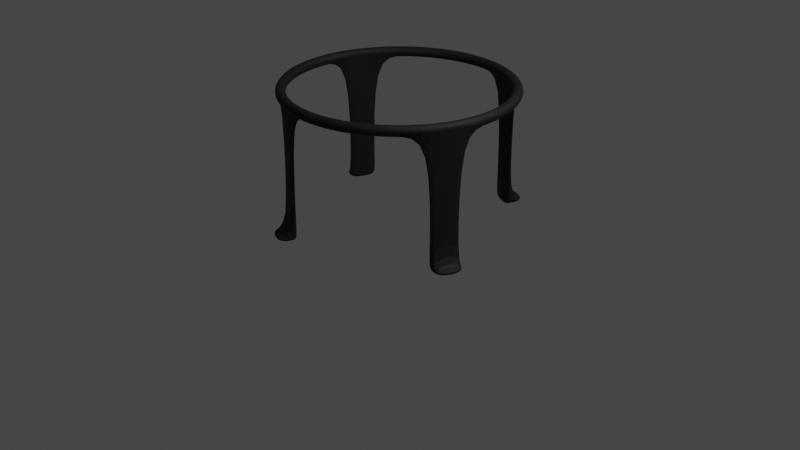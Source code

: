 # Source: CauldronstandBroom.blend  (saved by Blender 3.6.11; exported with 4.5.12 LTS)
import bpy
from mathutils import Matrix  # noqa: F401  (used for matrix-valued properties, if any)

bpy.ops.wm.read_factory_settings(use_empty=True)
scene = bpy.context.scene
scene.name = 'Scene'

# ---- collections
col_collection = bpy.data.collections.new('Collection'); scene.collection.children.link(col_collection)

# ---- materials (node trees are filled in below, after node groups)
mat_material_001 = bpy.data.materials.new('Material.001')
mat_material_001.use_transparent_shadow = False

# ---- material node trees
mat_material_001.use_nodes = True; mat_material_001.node_tree.nodes.clear()
_N = mat_material_001.node_tree.nodes; _L = mat_material_001.node_tree.links
n0 = _N.new('ShaderNodeBsdfPrincipled'); n0.name = 'Principled BSDF'; n0.location = (10, 300)
n0.distribution = 'GGX'
n0.subsurface_method = 'RANDOM_WALK_SKIN'
n0.inputs[0].default_value = (0.0, 0.0, 0.0, 1.0)
n0.inputs[2].default_value = 0.7513
n0.inputs[3].default_value = 1.45
n0.inputs[27].default_value = (0.0, 0.0, 0.0, 1.0)
n0.inputs[28].default_value = 1.0
n1 = _N.new('ShaderNodeOutputMaterial'); n1.name = 'Material Output'; n1.location = (300, 300)
_L.new(n0.outputs[0], n1.inputs[0])
n1.is_active_output = True

# ---- world
world_world = bpy.data.worlds.new('World'); scene.world = world_world
world_world.use_nodes = True; world_world.node_tree.nodes.clear()
_N = world_world.node_tree.nodes; _L = world_world.node_tree.links
n0 = _N.new('ShaderNodeOutputWorld'); n0.name = 'World Output'; n0.location = (300, 300)
n1 = _N.new('ShaderNodeBackground'); n1.name = 'Background'; n1.location = (10, 300)
n1.inputs[0].default_value = (0.05088, 0.05088, 0.05088, 1.0)
_L.new(n1.outputs[0], n0.inputs[0])
n0.is_active_output = True
world_world.color = (0.05088, 0.05088, 0.05088)
world_world.use_sun_shadow = False
world_world.sun_shadow_jitter_overblur = 0.0

# ---- cameras
cam_camera = bpy.data.cameras.new('Camera')
cam_camera.clip_end = 100.0
cam_camera.ortho_scale = 7.314

# ---- lights
light_light = bpy.data.lights.new('Light', 'POINT')
light_light.transmission_factor = 0.0
light_light.energy = 1000.0
light_light.shadow_soft_size = 0.1
light_light.shadow_maximum_resolution = 0.006
light_light.use_absolute_resolution = True

# ---- meshes
me_torus = bpy.data.meshes.new('Torus')
me_torus.from_pydata([(1.05, 0.0, 0.0), (1.035, 0.0, 0.03536), (1.0, 0.0, 0.05), (0.9646, 0.0, 0.03536), (0.95, 0.0, 6.123e-18), (0.9646, 0.0, -0.03536), (1.0, 0.0, -0.05), (1.035, 0.0, -0.03536), (1.014, 0.2718, 0.0), (1.0, 0.268, 0.03536), (0.9659, 0.2588, 0.05), (0.9318, 0.2497, 0.03536), (0.9176, 0.2459, 6.123e-18), (0.9318, 0.2497, -0.03536), (0.9659, 0.2588, -0.05), (1.0, 0.268, -0.03536), (0.9093, 0.525, 0.0), (0.8966, 0.5177, 0.03536), (0.866, 0.5, 0.05), (0.8354, 0.4823, 0.03536), (0.8227, 0.475, 6.123e-18), (0.8354, 0.4823, -0.03536), (0.866, 0.5, -0.05), (0.8966, 0.5177, -0.03536), (0.7425, 0.7425, 0.0), (0.7321, 0.7321, 0.03536), (0.7071, 0.7071, 0.05), (0.6821, 0.6821, 0.03536), (0.6718, 0.6718, 6.123e-18), (0.6821, 0.6821, -0.03536), (0.7071, 0.7071, -0.05), (0.7321, 0.7321, -0.03536), (0.525, 0.9093, 0.0), (0.5177, 0.8966, 0.03536), (0.5, 0.866, 0.05), (0.4823, 0.8354, 0.03536), (0.475, 0.8227, 6.123e-18), (0.4823, 0.8354, -0.03536), (0.5, 0.866, -0.05), (0.5177, 0.8966, -0.03536), (0.2718, 1.014, 0.0), (0.268, 1.0, 0.03536), (0.2588, 0.9659, 0.05), (0.2497, 0.9318, 0.03536), (0.2459, 0.9176, 6.123e-18), (0.2497, 0.9318, -0.03536), (0.2588, 0.9659, -0.05), (0.268, 1.0, -0.03536), (7.927e-08, 1.05, 0.0), (7.817e-08, 1.035, 0.03536), (7.55e-08, 1.0, 0.05), (7.283e-08, 0.9646, 0.03536), (7.172e-08, 0.95, 6.123e-18), (7.283e-08, 0.9646, -0.03536), (7.55e-08, 1.0, -0.05), (7.817e-08, 1.035, -0.03536), (-0.2718, 1.014, 0.0), (-0.268, 1.0, 0.03536), (-0.2588, 0.9659, 0.05), (-0.2497, 0.9318, 0.03536), (-0.2459, 0.9176, 6.123e-18), (-0.2497, 0.9318, -0.03536), (-0.2588, 0.9659, -0.05), (-0.268, 1.0, -0.03536), (-0.525, 0.9093, 0.0), (-0.5177, 0.8966, 0.03536), (-0.5, 0.866, 0.05), (-0.4823, 0.8354, 0.03536), (-0.475, 0.8227, 6.123e-18), (-0.4823, 0.8354, -0.03536), (-0.5, 0.866, -0.05), (-0.5177, 0.8966, -0.03536), (-0.7425, 0.7425, 0.0), (-0.7321, 0.7321, 0.03536), (-0.7071, 0.7071, 0.05), (-0.6821, 0.6821, 0.03536), (-0.6718, 0.6718, 6.123e-18), (-0.6821, 0.6821, -0.03536), (-0.7071, 0.7071, -0.05), (-0.7321, 0.7321, -0.03536), (-0.9093, 0.525, 0.0), (-0.8966, 0.5177, 0.03536), (-0.866, 0.5, 0.05), (-0.8354, 0.4823, 0.03536), (-0.8227, 0.475, 6.123e-18), (-0.8354, 0.4823, -0.03536), (-0.866, 0.5, -0.05), (-0.8966, 0.5177, -0.03536), (-1.014, 0.2718, 0.0), (-1.0, 0.268, 0.03536), (-0.9659, 0.2588, 0.05), (-0.9318, 0.2497, 0.03536), (-0.9176, 0.2459, 6.123e-18), (-0.9318, 0.2497, -0.03536), (-0.9659, 0.2588, -0.05), (-1.0, 0.268, -0.03536), (-1.05, 9.179e-08, 0.0), (-1.035, 9.051e-08, 0.03536), (-1.0, 8.742e-08, 0.05), (-0.9646, 8.433e-08, 0.03536), (-0.95, 8.305e-08, 6.123e-18), (-0.9646, 8.433e-08, -0.03536), (-1.0, 8.742e-08, -0.05), (-1.035, 9.051e-08, -0.03536), (-1.014, -0.2718, 0.0), (-1.0, -0.268, 0.03536), (-0.9659, -0.2588, 0.05), (-0.9318, -0.2497, 0.03536), (-0.9176, -0.2459, 6.123e-18), (-0.9318, -0.2497, -0.03536), (-0.9659, -0.2588, -0.05), (-1.0, -0.268, -0.03536), (-0.9093, -0.525, 0.0), (-0.8966, -0.5177, 0.03536), (-0.866, -0.5, 0.05), (-0.8354, -0.4823, 0.03536), (-0.8227, -0.475, 6.123e-18), (-0.8354, -0.4823, -0.03536), (-0.866, -0.5, -0.05), (-0.8966, -0.5177, -0.03536), (-0.7425, -0.7425, 0.0), (-0.7321, -0.7321, 0.03536), (-0.7071, -0.7071, 0.05), (-0.6821, -0.6821, 0.03536), (-0.6718, -0.6718, 6.123e-18), (-0.6821, -0.6821, -0.03536), (-0.7071, -0.7071, -0.05), (-0.7321, -0.7321, -0.03536), (-0.525, -0.9093, 0.0), (-0.5177, -0.8966, 0.03536), (-0.5, -0.866, 0.05), (-0.4823, -0.8354, 0.03536), (-0.475, -0.8227, 6.123e-18), (-0.4823, -0.8354, -0.03536), (-0.5, -0.866, -0.05), (-0.5177, -0.8966, -0.03536), (-0.2718, -1.014, 0.0), (-0.268, -1.0, 0.03536), (-0.2588, -0.9659, 0.05), (-0.2497, -0.9318, 0.03536), (-0.2459, -0.9176, 6.123e-18), (-0.2497, -0.9318, -0.03536), (-0.2588, -0.9659, -0.05), (-0.268, -1.0, -0.03536), (7.927e-08, -1.05, 0.0), (7.817e-08, -1.035, 0.03536), (7.55e-08, -1.0, 0.05), (7.283e-08, -0.9646, 0.03536), (7.172e-08, -0.95, 6.123e-18), (7.283e-08, -0.9646, -0.03536), (7.55e-08, -1.0, -0.05), (7.817e-08, -1.035, -0.03536), (0.2718, -1.014, 0.0), (0.268, -1.0, 0.03536), (0.2588, -0.9659, 0.05), (0.2497, -0.9318, 0.03536), (0.2459, -0.9176, 6.123e-18), (0.2497, -0.9318, -0.03536), (0.2588, -0.9659, -0.05), (0.268, -1.0, -0.03536), (0.525, -0.9093, 0.0), (0.5177, -0.8966, 0.03536), (0.5, -0.866, 0.05), (0.4823, -0.8354, 0.03536), (0.475, -0.8227, 6.123e-18), (0.4823, -0.8354, -0.03536), (0.5, -0.866, -0.05), (0.5177, -0.8966, -0.03536), (0.7425, -0.7425, 0.0), (0.7321, -0.7321, 0.03536), (0.7071, -0.7071, 0.05), (0.6821, -0.6821, 0.03536), (0.6718, -0.6718, 6.123e-18), (0.6821, -0.6821, -0.03536), (0.7071, -0.7071, -0.05), (0.7321, -0.7321, -0.03536), (0.9093, -0.525, 0.0), (0.8966, -0.5177, 0.03536), (0.866, -0.5, 0.05), (0.8354, -0.4823, 0.03536), (0.8227, -0.475, 6.123e-18), (0.8354, -0.4823, -0.03536), (0.866, -0.5, -0.05), (0.8966, -0.5177, -0.03536), (1.014, -0.2718, 0.0), (1.0, -0.268, 0.03536), (0.9659, -0.2588, 0.05), (0.9318, -0.2497, 0.03536), (0.9176, -0.2459, 6.123e-18), (0.9318, -0.2497, -0.03536), (0.9659, -0.2588, -0.05), (1.0, -0.268, -0.03536), (-0.8354, 0.4823, -1.209), (-0.866, 0.5, -1.224), (-0.9318, 0.2497, -1.209), (-0.9659, 0.2588, -1.224), (-0.4823, -0.8354, -1.209), (-0.5, -0.866, -1.224), (-0.2497, -0.9318, -1.209), (-0.2588, -0.9659, -1.224), (0.5, 0.866, -1.224), (0.5177, 0.8966, -1.209), (0.2588, 0.9659, -1.224), (0.268, 1.0, -1.209), (0.866, -0.5, -1.224), (0.8966, -0.5177, -1.209), (0.9659, -0.2588, -1.224), (1.0, -0.268, -1.209), (-0.5, -0.866, -1.157), (-0.2588, -0.9659, -1.157), (-0.2497, -0.9318, -1.142), (-0.4823, -0.8354, -1.142), (0.866, -0.5, -1.159), (0.8966, -0.5177, -1.144), (1.0, -0.268, -1.144), (0.9659, -0.2588, -1.159), (0.5177, 0.8966, -1.143), (0.268, 1.0, -1.143), (0.5, 0.866, -1.157), (0.2588, 0.9659, -1.157), (-0.866, 0.5, -1.162), (-0.9659, 0.2588, -1.162), (-0.9318, 0.2497, -1.147), (-0.8354, 0.4823, -1.147), (-1.003, 0.5566, -1.224), (-1.102, 0.3154, -1.224), (-0.5566, -1.003, -1.224), (-0.3154, -1.102, -1.224), (0.5742, 1.033, -1.209), (0.3245, 1.137, -1.209), (1.033, -0.5742, -1.209), (1.137, -0.3245, -1.209), (-1.003, 0.5566, -1.162), (0.5742, 1.033, -1.143), (-0.5566, -1.003, -1.157), (-0.3154, -1.102, -1.157), (1.033, -0.5742, -1.144), (1.137, -0.3245, -1.144), (0.3245, 1.137, -1.143), (-1.102, 0.3154, -1.162)], [], [(0, 8, 9, 1), (1, 9, 10, 2), (2, 10, 11, 3), (3, 11, 12, 4), (4, 12, 13, 5), (5, 13, 14, 6), (6, 14, 15, 7), (7, 15, 8, 0), (8, 16, 17, 9), (9, 17, 18, 10), (10, 18, 19, 11), (11, 19, 20, 12), (12, 20, 21, 13), (13, 21, 22, 14), (14, 22, 23, 15), (15, 23, 16, 8), (16, 24, 25, 17), (17, 25, 26, 18), (18, 26, 27, 19), (19, 27, 28, 20), (20, 28, 29, 21), (21, 29, 30, 22), (22, 30, 31, 23), (23, 31, 24, 16), (24, 32, 33, 25), (25, 33, 34, 26), (26, 34, 35, 27), (27, 35, 36, 28), (28, 36, 37, 29), (29, 37, 38, 30), (30, 38, 39, 31), (31, 39, 32, 24), (32, 40, 41, 33), (33, 41, 42, 34), (34, 42, 43, 35), (35, 43, 44, 36), (36, 44, 45, 37), (37, 45, 46, 38), (213, 212, 204, 205), (39, 47, 40, 32), (40, 48, 49, 41), (41, 49, 50, 42), (42, 50, 51, 43), (43, 51, 52, 44), (44, 52, 53, 45), (45, 53, 54, 46), (46, 54, 55, 47), (47, 55, 48, 40), (48, 56, 57, 49), (49, 57, 58, 50), (50, 58, 59, 51), (51, 59, 60, 52), (52, 60, 61, 53), (53, 61, 62, 54), (54, 62, 63, 55), (55, 63, 56, 48), (56, 64, 65, 57), (57, 65, 66, 58), (58, 66, 67, 59), (59, 67, 68, 60), (60, 68, 69, 61), (61, 69, 70, 62), (62, 70, 71, 63), (63, 71, 64, 56), (64, 72, 73, 65), (65, 73, 74, 66), (66, 74, 75, 67), (67, 75, 76, 68), (68, 76, 77, 69), (69, 77, 78, 70), (70, 78, 79, 71), (71, 79, 72, 64), (72, 80, 81, 73), (73, 81, 82, 74), (74, 82, 83, 75), (75, 83, 84, 76), (76, 84, 85, 77), (77, 85, 86, 78), (78, 86, 87, 79), (79, 87, 80, 72), (80, 88, 89, 81), (81, 89, 90, 82), (82, 90, 91, 83), (83, 91, 92, 84), (84, 92, 93, 85), (208, 197, 226, 234), (86, 94, 95, 87), (87, 95, 88, 80), (88, 96, 97, 89), (89, 97, 98, 90), (90, 98, 99, 91), (91, 99, 100, 92), (92, 100, 101, 93), (93, 101, 102, 94), (94, 102, 103, 95), (95, 103, 96, 88), (96, 104, 105, 97), (97, 105, 106, 98), (98, 106, 107, 99), (99, 107, 108, 100), (100, 108, 109, 101), (101, 109, 110, 102), (102, 110, 111, 103), (103, 111, 104, 96), (104, 112, 113, 105), (105, 113, 114, 106), (106, 114, 115, 107), (107, 115, 116, 108), (108, 116, 117, 109), (109, 117, 118, 110), (110, 118, 119, 111), (111, 119, 112, 104), (112, 120, 121, 113), (113, 121, 122, 114), (114, 122, 123, 115), (115, 123, 124, 116), (116, 124, 125, 117), (117, 125, 126, 118), (118, 126, 127, 119), (119, 127, 120, 112), (120, 128, 129, 121), (121, 129, 130, 122), (122, 130, 131, 123), (123, 131, 132, 124), (124, 132, 133, 125), (125, 133, 134, 126), (126, 134, 135, 127), (127, 135, 128, 120), (128, 136, 137, 129), (129, 137, 138, 130), (130, 138, 139, 131), (131, 139, 140, 132), (132, 140, 141, 133), (223, 222, 194, 192), (134, 142, 143, 135), (135, 143, 136, 128), (136, 144, 145, 137), (137, 145, 146, 138), (138, 146, 147, 139), (139, 147, 148, 140), (140, 148, 149, 141), (141, 149, 150, 142), (142, 150, 151, 143), (143, 151, 144, 136), (144, 152, 153, 145), (145, 153, 154, 146), (146, 154, 155, 147), (147, 155, 156, 148), (148, 156, 157, 149), (149, 157, 158, 150), (150, 158, 159, 151), (151, 159, 152, 144), (152, 160, 161, 153), (153, 161, 162, 154), (154, 162, 163, 155), (155, 163, 164, 156), (156, 164, 165, 157), (157, 165, 166, 158), (158, 166, 167, 159), (159, 167, 160, 152), (160, 168, 169, 161), (161, 169, 170, 162), (162, 170, 171, 163), (163, 171, 172, 164), (164, 172, 173, 165), (165, 173, 174, 166), (166, 174, 175, 167), (167, 175, 168, 160), (168, 176, 177, 169), (169, 177, 178, 170), (170, 178, 179, 171), (171, 179, 180, 172), (172, 180, 181, 173), (173, 181, 182, 174), (174, 182, 183, 175), (175, 183, 176, 168), (176, 184, 185, 177), (177, 185, 186, 178), (178, 186, 187, 179), (179, 187, 188, 180), (180, 188, 189, 181), (181, 189, 190, 182), (214, 213, 236, 237), (183, 191, 184, 176), (184, 0, 1, 185), (185, 1, 2, 186), (186, 2, 3, 187), (187, 3, 4, 188), (188, 4, 5, 189), (189, 5, 6, 190), (190, 6, 7, 191), (191, 7, 0, 184), (200, 202, 203, 201), (192, 194, 195, 193), (196, 198, 199, 197), (204, 206, 207, 205), (222, 221, 195, 194), (193, 195, 225, 224), (211, 210, 198, 196), (216, 218, 200, 201), (210, 209, 199, 198), (220, 193, 224, 232), (212, 215, 206, 204), (215, 214, 207, 206), (220, 223, 192, 193), (218, 219, 202, 200), (208, 211, 196, 197), (219, 217, 203, 202), (134, 133, 211, 208), (141, 142, 209, 210), (133, 141, 210, 211), (142, 134, 208, 209), (190, 191, 214, 215), (182, 190, 215, 212), (191, 183, 213, 214), (183, 182, 212, 213), (46, 47, 217, 219), (38, 46, 219, 218), (39, 38, 218, 216), (47, 39, 216, 217), (86, 85, 223, 220), (93, 94, 221, 222), (94, 86, 220, 221), (85, 93, 222, 223), (238, 233, 228, 229), (239, 232, 224, 225), (235, 234, 226, 227), (237, 236, 230, 231), (209, 208, 234, 235), (197, 199, 227, 226), (221, 220, 232, 239), (217, 216, 233, 238), (199, 209, 235, 227), (213, 205, 230, 236), (203, 217, 238, 229), (207, 214, 237, 231), (195, 221, 239, 225), (216, 201, 228, 233), (201, 203, 229, 228), (205, 207, 231, 230)])
_uv = me_torus.uv_layers.new(name='UVMap')
_uv.uv.foreach_set('vector', [0.5, 0.5, 0.5417, 0.5, 0.5417, 0.625, 0.5, 0.625, 0.5, 0.625, 0.5417, 0.625, 0.5417, 0.75, 0.5, 0.75, 0.5, 0.75, 0.5417, 0.75, 0.5417, 0.875, 0.5, 0.875, 0.5, 0.875, 0.5417, 0.875, 0.5417, 1.0, 0.5, 1.0, 0.5, 0.0, 0.5417, 0.0, 0.5417, 0.125, 0.5, 0.125, 0.5, 0.125, 0.5417, 0.125, 0.5417, 0.25, 0.5, 0.25, 0.5, 0.25, 0.5417, 0.25, 0.5417, 0.375, 0.5, 0.375, 0.5, 0.375, 0.5417, 0.375, 0.5417, 0.5, 0.5, 0.5, 0.5417, 0.5, 0.5833, 0.5, 0.5833, 0.625, 0.5417, 0.625, 0.5417, 0.625, 0.5833, 0.625, 0.5833, 0.75, 0.5417, 0.75, 0.5417, 0.75, 0.5833, 0.75, 0.5833, 0.875, 0.5417, 0.875, 0.5417, 0.875, 0.5833, 0.875, 0.5833, 1.0, 0.5417, 1.0, 0.5417, 0.0, 0.5833, 0.0, 0.5833, 0.125, 0.5417, 0.125, 0.5417, 0.125, 0.5833, 0.125, 0.5833, 0.25, 0.5417, 0.25, 0.5417, 0.25, 0.5833, 0.25, 0.5833, 0.375, 0.5417, 0.375, 0.5417, 0.375, 0.5833, 0.375, 0.5833, 0.5, 0.5417, 0.5, 0.5833, 0.5, 0.625, 0.5, 0.625, 0.625, 0.5833, 0.625, 0.5833, 0.625, 0.625, 0.625, 0.625, 0.75, 0.5833, 0.75, 0.5833, 0.75, 0.625, 0.75, 0.625, 0.875, 0.5833, 0.875, 0.5833, 0.875, 0.625, 0.875, 0.625, 1.0, 0.5833, 1.0, 0.5833, 0.0, 0.625, 0.0, 0.625, 0.125, 0.5833, 0.125, 0.5833, 0.125, 0.625, 0.125, 0.625, 0.25, 0.5833, 0.25, 0.5833, 0.25, 0.625, 0.25, 0.625, 0.375, 0.5833, 0.375, 0.5833, 0.375, 0.625, 0.375, 0.625, 0.5, 0.5833, 0.5, 0.625, 0.5, 0.6667, 0.5, 0.6667, 0.625, 0.625, 0.625, 0.625, 0.625, 0.6667, 0.625, 0.6667, 0.75, 0.625, 0.75, 0.625, 0.75, 0.6667, 0.75, 0.6667, 0.875, 0.625, 0.875, 0.625, 0.875, 0.6667, 0.875, 0.6667, 1.0, 0.625, 1.0, 0.625, 0.0, 0.6667, 0.0, 0.6667, 0.125, 0.625, 0.125, 0.625, 0.125, 0.6667, 0.125, 0.6667, 0.25, 0.625, 0.25, 0.625, 0.25, 0.6667, 0.25, 0.6667, 0.375, 0.625, 0.375, 0.625, 0.375, 0.6667, 0.375, 0.6667, 0.5, 0.625, 0.5, 0.6667, 0.5, 0.7083, 0.5, 0.7083, 0.625, 0.6667, 0.625, 0.6667, 0.625, 0.7083, 0.625, 0.7083, 0.75, 0.6667, 0.75, 0.6667, 0.75, 0.7083, 0.75, 0.7083, 0.875, 0.6667, 0.875, 0.6667, 0.875, 0.7083, 0.875, 0.7083, 1.0, 0.6667, 1.0, 0.6667, 0.0, 0.7083, 0.0, 0.7083, 0.125, 0.6667, 0.125, 0.6667, 0.125, 0.7083, 0.125, 0.7083, 0.25, 0.6667, 0.25, 0.4167, 0.375, 0.4167, 0.25, 0.4167, 0.25, 0.4167, 0.375, 0.6667, 0.375, 0.7083, 0.375, 0.7083, 0.5, 0.6667, 0.5, 0.7083, 0.5, 0.75, 0.5, 0.75, 0.625, 0.7083, 0.625, 0.7083, 0.625, 0.75, 0.625, 0.75, 0.75, 0.7083, 0.75, 0.7083, 0.75, 0.75, 0.75, 0.75, 0.875, 0.7083, 0.875, 0.7083, 0.875, 0.75, 0.875, 0.75, 1.0, 0.7083, 1.0, 0.7083, 0.0, 0.75, 0.0, 0.75, 0.125, 0.7083, 0.125, 0.7083, 0.125, 0.75, 0.125, 0.75, 0.25, 0.7083, 0.25, 0.7083, 0.25, 0.75, 0.25, 0.75, 0.375, 0.7083, 0.375, 0.7083, 0.375, 0.75, 0.375, 0.75, 0.5, 0.7083, 0.5, 0.75, 0.5, 0.7917, 0.5, 0.7917, 0.625, 0.75, 0.625, 0.75, 0.625, 0.7917, 0.625, 0.7917, 0.75, 0.75, 0.75, 0.75, 0.75, 0.7917, 0.75, 0.7917, 0.875, 0.75, 0.875, 0.75, 0.875, 0.7917, 0.875, 0.7917, 1.0, 0.75, 1.0, 0.75, 0.0, 0.7917, 0.0, 0.7917, 0.125, 0.75, 0.125, 0.75, 0.125, 0.7917, 0.125, 0.7917, 0.25, 0.75, 0.25, 0.75, 0.25, 0.7917, 0.25, 0.7917, 0.375, 0.75, 0.375, 0.75, 0.375, 0.7917, 0.375, 0.7917, 0.5, 0.75, 0.5, 0.7917, 0.5, 0.8333, 0.5, 0.8333, 0.625, 0.7917, 0.625, 0.7917, 0.625, 0.8333, 0.625, 0.8333, 0.75, 0.7917, 0.75, 0.7917, 0.75, 0.8333, 0.75, 0.8333, 0.875, 0.7917, 0.875, 0.7917, 0.875, 0.8333, 0.875, 0.8333, 1.0, 0.7917, 1.0, 0.7917, 0.0, 0.8333, 0.0, 0.8333, 0.125, 0.7917, 0.125, 0.7917, 0.125, 0.8333, 0.125, 0.8333, 0.25, 0.7917, 0.25, 0.7917, 0.25, 0.8333, 0.25, 0.8333, 0.375, 0.7917, 0.375, 0.7917, 0.375, 0.8333, 0.375, 0.8333, 0.5, 0.7917, 0.5, 0.8333, 0.5, 0.875, 0.5, 0.875, 0.625, 0.8333, 0.625, 0.8333, 0.625, 0.875, 0.625, 0.875, 0.75, 0.8333, 0.75, 0.8333, 0.75, 0.875, 0.75, 0.875, 0.875, 0.8333, 0.875, 0.8333, 0.875, 0.875, 0.875, 0.875, 1.0, 0.8333, 1.0, 0.8333, 0.0, 0.875, 0.0, 0.875, 0.125, 0.8333, 0.125, 0.8333, 0.125, 0.875, 0.125, 0.875, 0.25, 0.8333, 0.25, 0.8333, 0.25, 0.875, 0.25, 0.875, 0.375, 0.8333, 0.375, 0.8333, 0.375, 0.875, 0.375, 0.875, 0.5, 0.8333, 0.5, 0.875, 0.5, 0.9167, 0.5, 0.9167, 0.625, 0.875, 0.625, 0.875, 0.625, 0.9167, 0.625, 0.9167, 0.75, 0.875, 0.75, 0.875, 0.75, 0.9167, 0.75, 0.9167, 0.875, 0.875, 0.875, 0.875, 0.875, 0.9167, 0.875, 0.9167, 1.0, 0.875, 1.0, 0.875, 0.0, 0.9167, 0.0, 0.9167, 0.125, 0.875, 0.125, 0.875, 0.125, 0.9167, 0.125, 0.9167, 0.25, 0.875, 0.25, 0.875, 0.25, 0.9167, 0.25, 0.9167, 0.375, 0.875, 0.375, 0.875, 0.375, 0.9167, 0.375, 0.9167, 0.5, 0.875, 0.5, 0.9167, 0.5, 0.9583, 0.5, 0.9583, 0.625, 0.9167, 0.625, 0.9167, 0.625, 0.9583, 0.625, 0.9583, 0.75, 0.9167, 0.75, 0.9167, 0.75, 0.9583, 0.75, 0.9583, 0.875, 0.9167, 0.875, 0.9167, 0.875, 0.9583, 0.875, 0.9583, 1.0, 0.9167, 1.0, 0.9167, 0.0, 0.9583, 0.0, 0.9583, 0.125, 0.9167, 0.125, 0.1667, 0.25, 0.1667, 0.25, 0.1667, 0.25, 0.1667, 0.25, 0.9167, 0.25, 0.9583, 0.25, 0.9583, 0.375, 0.9167, 0.375, 0.9167, 0.375, 0.9583, 0.375, 0.9583, 0.5, 0.9167, 0.5, 0.9583, 0.5, 1.0, 0.5, 1.0, 0.625, 0.9583, 0.625, 0.9583, 0.625, 1.0, 0.625, 1.0, 0.75, 0.9583, 0.75, 0.9583, 0.75, 1.0, 0.75, 1.0, 0.875, 0.9583, 0.875, 0.9583, 0.875, 1.0, 0.875, 1.0, 1.0, 0.9583, 1.0, 0.9583, 0.0, 1.0, 0.0, 1.0, 0.125, 0.9583, 0.125, 0.9583, 0.125, 1.0, 0.125, 1.0, 0.25, 0.9583, 0.25, 0.9583, 0.25, 1.0, 0.25, 1.0, 0.375, 0.9583, 0.375, 0.9583, 0.375, 1.0, 0.375, 1.0, 0.5, 0.9583, 0.5, -4.441e-16, 0.5, 0.04167, 0.5, 0.04167, 0.625, -4.441e-16, 0.625, -4.441e-16, 0.625, 0.04167, 0.625, 0.04167, 0.75, -4.441e-16, 0.75, -4.441e-16, 0.75, 0.04167, 0.75, 0.04167, 0.875, -4.441e-16, 0.875, -4.441e-16, 0.875, 0.04167, 0.875, 0.04167, 1.0, -4.441e-16, 1.0, -4.441e-16, 0.0, 0.04167, 0.0, 0.04167, 0.125, -4.441e-16, 0.125, -4.441e-16, 0.125, 0.04167, 0.125, 0.04167, 0.25, -4.441e-16, 0.25, -4.441e-16, 0.25, 0.04167, 0.25, 0.04167, 0.375, -4.441e-16, 0.375, -4.441e-16, 0.375, 0.04167, 0.375, 0.04167, 0.5, -4.441e-16, 0.5, 0.04167, 0.5, 0.08333, 0.5, 0.08333, 0.625, 0.04167, 0.625, 0.04167, 0.625, 0.08333, 0.625, 0.08333, 0.75, 0.04167, 0.75, 0.04167, 0.75, 0.08333, 0.75, 0.08333, 0.875, 0.04167, 0.875, 0.04167, 0.875, 0.08333, 0.875, 0.08333, 1.0, 0.04167, 1.0, 0.04167, 0.0, 0.08333, 0.0, 0.08333, 0.125, 0.04167, 0.125, 0.04167, 0.125, 0.08333, 0.125, 0.08333, 0.25, 0.04167, 0.25, 0.04167, 0.25, 0.08333, 0.25, 0.08333, 0.375, 0.04167, 0.375, 0.04167, 0.375, 0.08333, 0.375, 0.08333, 0.5, 0.04167, 0.5, 0.08333, 0.5, 0.125, 0.5, 0.125, 0.625, 0.08333, 0.625, 0.08333, 0.625, 0.125, 0.625, 0.125, 0.75, 0.08333, 0.75, 0.08333, 0.75, 0.125, 0.75, 0.125, 0.875, 0.08333, 0.875, 0.08333, 0.875, 0.125, 0.875, 0.125, 1.0, 0.08333, 1.0, 0.08333, 0.0, 0.125, 0.0, 0.125, 0.125, 0.08333, 0.125, 0.08333, 0.125, 0.125, 0.125, 0.125, 0.25, 0.08333, 0.25, 0.08333, 0.25, 0.125, 0.25, 0.125, 0.375, 0.08333, 0.375, 0.08333, 0.375, 0.125, 0.375, 0.125, 0.5, 0.08333, 0.5, 0.125, 0.5, 0.1667, 0.5, 0.1667, 0.625, 0.125, 0.625, 0.125, 0.625, 0.1667, 0.625, 0.1667, 0.75, 0.125, 0.75, 0.125, 0.75, 0.1667, 0.75, 0.1667, 0.875, 0.125, 0.875, 0.125, 0.875, 0.1667, 0.875, 0.1667, 1.0, 0.125, 1.0, 0.125, 0.0, 0.1667, 0.0, 0.1667, 0.125, 0.125, 0.125, 0.125, 0.125, 0.1667, 0.125, 0.1667, 0.25, 0.125, 0.25, 0.125, 0.25, 0.1667, 0.25, 0.1667, 0.375, 0.125, 0.375, 0.125, 0.375, 0.1667, 0.375, 0.1667, 0.5, 0.125, 0.5, 0.1667, 0.5, 0.2083, 0.5, 0.2083, 0.625, 0.1667, 0.625, 0.1667, 0.625, 0.2083, 0.625, 0.2083, 0.75, 0.1667, 0.75, 0.1667, 0.75, 0.2083, 0.75, 0.2083, 0.875, 0.1667, 0.875, 0.1667, 0.875, 0.2083, 0.875, 0.2083, 1.0, 0.1667, 1.0, 0.1667, 0.0, 0.2083, 0.0, 0.2083, 0.125, 0.1667, 0.125, 0.9167, 0.125, 0.9583, 0.125, 0.9583, 0.125, 0.9167, 0.125, 0.1667, 0.25, 0.2083, 0.25, 0.2083, 0.375, 0.1667, 0.375, 0.1667, 0.375, 0.2083, 0.375, 0.2083, 0.5, 0.1667, 0.5, 0.2083, 0.5, 0.25, 0.5, 0.25, 0.625, 0.2083, 0.625, 0.2083, 0.625, 0.25, 0.625, 0.25, 0.75, 0.2083, 0.75, 0.2083, 0.75, 0.25, 0.75, 0.25, 0.875, 0.2083, 0.875, 0.2083, 0.875, 0.25, 0.875, 0.25, 1.0, 0.2083, 1.0, 0.2083, 0.0, 0.25, 0.0, 0.25, 0.125, 0.2083, 0.125, 0.2083, 0.125, 0.25, 0.125, 0.25, 0.25, 0.2083, 0.25, 0.2083, 0.25, 0.25, 0.25, 0.25, 0.375, 0.2083, 0.375, 0.2083, 0.375, 0.25, 0.375, 0.25, 0.5, 0.2083, 0.5, 0.25, 0.5, 0.2917, 0.5, 0.2917, 0.625, 0.25, 0.625, 0.25, 0.625, 0.2917, 0.625, 0.2917, 0.75, 0.25, 0.75, 0.25, 0.75, 0.2917, 0.75, 0.2917, 0.875, 0.25, 0.875, 0.25, 0.875, 0.2917, 0.875, 0.2917, 1.0, 0.25, 1.0, 0.25, 0.0, 0.2917, 0.0, 0.2917, 0.125, 0.25, 0.125, 0.25, 0.125, 0.2917, 0.125, 0.2917, 0.25, 0.25, 0.25, 0.25, 0.25, 0.2917, 0.25, 0.2917, 0.375, 0.25, 0.375, 0.25, 0.375, 0.2917, 0.375, 0.2917, 0.5, 0.25, 0.5, 0.2917, 0.5, 0.3333, 0.5, 0.3333, 0.625, 0.2917, 0.625, 0.2917, 0.625, 0.3333, 0.625, 0.3333, 0.75, 0.2917, 0.75, 0.2917, 0.75, 0.3333, 0.75, 0.3333, 0.875, 0.2917, 0.875, 0.2917, 0.875, 0.3333, 0.875, 0.3333, 1.0, 0.2917, 1.0, 0.2917, 0.0, 0.3333, 0.0, 0.3333, 0.125, 0.2917, 0.125, 0.2917, 0.125, 0.3333, 0.125, 0.3333, 0.25, 0.2917, 0.25, 0.2917, 0.25, 0.3333, 0.25, 0.3333, 0.375, 0.2917, 0.375, 0.2917, 0.375, 0.3333, 0.375, 0.3333, 0.5, 0.2917, 0.5, 0.3333, 0.5, 0.375, 0.5, 0.375, 0.625, 0.3333, 0.625, 0.3333, 0.625, 0.375, 0.625, 0.375, 0.75, 0.3333, 0.75, 0.3333, 0.75, 0.375, 0.75, 0.375, 0.875, 0.3333, 0.875, 0.3333, 0.875, 0.375, 0.875, 0.375, 1.0, 0.3333, 1.0, 0.3333, 0.0, 0.375, 0.0, 0.375, 0.125, 0.3333, 0.125, 0.3333, 0.125, 0.375, 0.125, 0.375, 0.25, 0.3333, 0.25, 0.3333, 0.25, 0.375, 0.25, 0.375, 0.375, 0.3333, 0.375, 0.3333, 0.375, 0.375, 0.375, 0.375, 0.5, 0.3333, 0.5, 0.375, 0.5, 0.4167, 0.5, 0.4167, 0.625, 0.375, 0.625, 0.375, 0.625, 0.4167, 0.625, 0.4167, 0.75, 0.375, 0.75, 0.375, 0.75, 0.4167, 0.75, 0.4167, 0.875, 0.375, 0.875, 0.375, 0.875, 0.4167, 0.875, 0.4167, 1.0, 0.375, 1.0, 0.375, 0.0, 0.4167, 0.0, 0.4167, 0.125, 0.375, 0.125, 0.375, 0.125, 0.4167, 0.125, 0.4167, 0.25, 0.375, 0.25, 0.375, 0.25, 0.4167, 0.25, 0.4167, 0.375, 0.375, 0.375, 0.375, 0.375, 0.4167, 0.375, 0.4167, 0.5, 0.375, 0.5, 0.4167, 0.5, 0.4583, 0.5, 0.4583, 0.625, 0.4167, 0.625, 0.4167, 0.625, 0.4583, 0.625, 0.4583, 0.75, 0.4167, 0.75, 0.4167, 0.75, 0.4583, 0.75, 0.4583, 0.875, 0.4167, 0.875, 0.4167, 0.875, 0.4583, 0.875, 0.4583, 1.0, 0.4167, 1.0, 0.4167, 0.0, 0.4583, 0.0, 0.4583, 0.125, 0.4167, 0.125, 0.4167, 0.125, 0.4583, 0.125, 0.4583, 0.25, 0.4167, 0.25, 0.4583, 0.375, 0.4167, 0.375, 0.4167, 0.375, 0.4583, 0.375, 0.4167, 0.375, 0.4583, 0.375, 0.4583, 0.5, 0.4167, 0.5, 0.4583, 0.5, 0.5, 0.5, 0.5, 0.625, 0.4583, 0.625, 0.4583, 0.625, 0.5, 0.625, 0.5, 0.75, 0.4583, 0.75, 0.4583, 0.75, 0.5, 0.75, 0.5, 0.875, 0.4583, 0.875, 0.4583, 0.875, 0.5, 0.875, 0.5, 1.0, 0.4583, 1.0, 0.4583, 0.0, 0.5, 0.0, 0.5, 0.125, 0.4583, 0.125, 0.4583, 0.125, 0.5, 0.125, 0.5, 0.25, 0.4583, 0.25, 0.4583, 0.25, 0.5, 0.25, 0.5, 0.375, 0.4583, 0.375, 0.4583, 0.375, 0.5, 0.375, 0.5, 0.5, 0.4583, 0.5, 0.6667, 0.25, 0.7083, 0.25, 0.7083, 0.375, 0.6667, 0.375, 0.9167, 0.125, 0.9583, 0.125, 0.9583, 0.25, 0.9167, 0.25, 0.1667, 0.125, 0.2083, 0.125, 0.2083, 0.25, 0.1667, 0.25, 0.4167, 0.25, 0.4583, 0.25, 0.4583, 0.375, 0.4167, 0.375, 0.9583, 0.125, 0.9583, 0.25, 0.9583, 0.25, 0.9583, 0.125, 0.9167, 0.25, 0.9583, 0.25, 0.9583, 0.25, 0.9167, 0.25, 0.1667, 0.125, 0.2083, 0.125, 0.2083, 0.125, 0.1667, 0.125, 0.6667, 0.375, 0.6667, 0.25, 0.6667, 0.25, 0.6667, 0.375, 0.2083, 0.125, 0.2083, 0.25, 0.2083, 0.25, 0.2083, 0.125, 0.9167, 0.25, 0.9167, 0.25, 0.9167, 0.25, 0.9167, 0.25, 0.4167, 0.25, 0.4583, 0.25, 0.4583, 0.25, 0.4167, 0.25, 0.4583, 0.25, 0.4583, 0.375, 0.4583, 0.375, 0.4583, 0.25, 0.9167, 0.25, 0.9167, 0.125, 0.9167, 0.125, 0.9167, 0.25, 0.6667, 0.25, 0.7083, 0.25, 0.7083, 0.25, 0.6667, 0.25, 0.1667, 0.25, 0.1667, 0.125, 0.1667, 0.125, 0.1667, 0.25, 0.7083, 0.25, 0.7083, 0.375, 0.7083, 0.375, 0.7083, 0.25, 0.1667, 0.25, 0.1667, 0.125, 0.1667, 0.125, 0.1667, 0.25, 0.2083, 0.125, 0.2083, 0.25, 0.2083, 0.25, 0.2083, 0.125, 0.1667, 0.125, 0.2083, 0.125, 0.2083, 0.125, 0.1667, 0.125, 0.2083, 0.25, 0.1667, 0.25, 0.1667, 0.25, 0.2083, 0.25, 0.4583, 0.25, 0.4583, 0.375, 0.4583, 0.375, 0.4583, 0.25, 0.4167, 0.25, 0.4583, 0.25, 0.4583, 0.25, 0.4167, 0.25, 0.4583, 0.375, 0.4167, 0.375, 0.4167, 0.375, 0.4583, 0.375, 0.4167, 0.375, 0.4167, 0.25, 0.4167, 0.25, 0.4167, 0.375, 0.7083, 0.25, 0.7083, 0.375, 0.7083, 0.375, 0.7083, 0.25, 0.6667, 0.25, 0.7083, 0.25, 0.7083, 0.25, 0.6667, 0.25, 0.6667, 0.375, 0.6667, 0.25, 0.6667, 0.25, 0.6667, 0.375, 0.7083, 0.375, 0.6667, 0.375, 0.6667, 0.375, 0.7083, 0.375, 0.9167, 0.25, 0.9167, 0.125, 0.9167, 0.125, 0.9167, 0.25, 0.9583, 0.125, 0.9583, 0.25, 0.9583, 0.25, 0.9583, 0.125, 0.9583, 0.25, 0.9167, 0.25, 0.9167, 0.25, 0.9583, 0.25, 0.9167, 0.125, 0.9583, 0.125, 0.9583, 0.125, 0.9167, 0.125, 0.7083, 0.375, 0.6667, 0.375, 0.6667, 0.375, 0.7083, 0.375, 0.9583, 0.25, 0.9167, 0.25, 0.9167, 0.25, 0.9583, 0.25, 0.2083, 0.25, 0.1667, 0.25, 0.1667, 0.25, 0.2083, 0.25, 0.4583, 0.375, 0.4167, 0.375, 0.4167, 0.375, 0.4583, 0.375, 0.2083, 0.25, 0.1667, 0.25, 0.1667, 0.25, 0.2083, 0.25, 0.1667, 0.25, 0.2083, 0.25, 0.2083, 0.25, 0.1667, 0.25, 0.9583, 0.25, 0.9167, 0.25, 0.9167, 0.25, 0.9583, 0.25, 0.7083, 0.375, 0.6667, 0.375, 0.6667, 0.375, 0.7083, 0.375, 0.2083, 0.25, 0.2083, 0.25, 0.2083, 0.25, 0.2083, 0.25, 0.4167, 0.375, 0.4167, 0.375, 0.4167, 0.375, 0.4167, 0.375, 0.7083, 0.375, 0.7083, 0.375, 0.7083, 0.375, 0.7083, 0.375, 0.4583, 0.375, 0.4583, 0.375, 0.4583, 0.375, 0.4583, 0.375, 0.9583, 0.25, 0.9583, 0.25, 0.9583, 0.25, 0.9583, 0.25, 0.6667, 0.375, 0.6667, 0.375, 0.6667, 0.375, 0.6667, 0.375, 0.6667, 0.375, 0.7083, 0.375, 0.7083, 0.375, 0.6667, 0.375, 0.4167, 0.375, 0.4583, 0.375, 0.4583, 0.375, 0.4167, 0.375])
me_torus.materials.append(mat_material_001)
me_torus.update()
me_cylinder_002 = bpy.data.meshes.new('Cylinder.002')
me_cylinder_002.from_pydata([(0.0, 1.0, -1.0), (0.0, 1.0, 1.0), (0.7071, 0.7071, -1.0), (0.7071, 0.7071, 1.0), (1.0, 0.0, -1.0), (1.0, 0.0, 1.0), (0.7071, -0.7071, -1.0), (0.7071, -0.7071, 1.0), (0.0, -1.0, -1.0), (0.0, -1.0, 1.0), (-0.7071, -0.7071, -1.0), (-0.7071, -0.7071, 1.0), (-1.0, 0.0, -1.0), (-1.0, 0.0, 1.0), (-0.7071, 0.7071, -1.0), (-0.7071, 0.7071, 1.0), (0.0, 1.0, -0.9252), (0.7071, 0.7071, -0.9252), (1.0, 0.0, -0.9252), (0.7071, -0.7071, -0.9252), (0.0, -1.0, -0.9252), (-0.7071, -0.7071, -0.9252), (-1.0, 0.0, -0.9252), (-0.7071, 0.7071, -0.9252), (-3.884, -4.884, -1.046), (-3.884, -4.884, -1.121), (-4.592, -4.592, -1.121), (-4.592, -4.592, -1.046), (-4.884, -3.884, -1.121), (-4.884, -3.884, -1.046), (-4.112, -3.112, -1.097), (-4.112, -3.112, -1.022), (-3.819, -3.819, -1.097), (-3.819, -3.819, -1.022), (-3.112, -4.112, -1.022), (-3.112, -4.112, -1.097), (-2.852, -2.34, -1.322), (-3.248, -2.736, -1.335), (-2.736, -3.248, -1.335), (-3.098, -3.098, -1.335), (-2.702, -2.702, -1.322), (-2.34, -2.852, -1.322), (0.5768, 1.089, -1.227), (0.1812, 0.6933, -1.239), (0.6933, 0.1812, -1.239), (0.3312, 0.3312, -1.239), (0.7268, 0.7268, -1.227), (1.089, 0.5768, -1.227)], [], [(16, 1, 3, 17), (17, 3, 5, 18), (18, 5, 7, 19), (19, 7, 9, 20), (20, 9, 11, 21), (21, 11, 13, 22), (3, 1, 15, 13, 11, 9, 7, 5), (22, 13, 15, 23), (23, 15, 1, 16), (0, 2, 4, 6, 8, 10, 12, 14), (14, 23, 16, 0), (12, 22, 23, 14), (26, 28, 37, 39), (31, 30, 28, 29), (6, 19, 20, 8), (4, 18, 19, 6), (2, 17, 18, 4), (0, 16, 17, 2), (26, 27, 29, 28), (25, 24, 27, 26), (33, 31, 29, 27), (35, 34, 24, 25), (34, 33, 27, 24), (32, 35, 41, 40), (10, 8, 35, 32), (20, 21, 33, 34), (8, 20, 34, 35), (21, 22, 31, 33), (22, 12, 30, 31), (12, 10, 32, 30), (38, 39, 45, 44), (40, 41, 47, 46), (30, 32, 40, 36), (25, 26, 39, 38), (28, 30, 36, 37), (35, 25, 38, 41), (42, 46, 45, 43), (46, 47, 44, 45), (36, 40, 46, 42), (41, 38, 44, 47), (39, 37, 43, 45), (37, 36, 42, 43)])
_uv = me_cylinder_002.uv_layers.new(name='UVMap')
_uv.uv.foreach_set('vector', [1.0, 0.5187, 1.0, 1.0, 0.875, 1.0, 0.875, 0.5187, 0.875, 0.5187, 0.875, 1.0, 0.75, 1.0, 0.75, 0.5187, 0.75, 0.5187, 0.75, 1.0, 0.625, 1.0, 0.625, 0.5187, 0.625, 0.5187, 0.625, 1.0, 0.5, 1.0, 0.5, 0.5187, 0.5, 0.5187, 0.5, 1.0, 0.375, 1.0, 0.375, 0.5187, 0.375, 0.5187, 0.375, 1.0, 0.25, 1.0, 0.25, 0.5187, 0.4197, 0.4197, 0.25, 0.49, 0.08029, 0.4197, 0.01, 0.25, 0.08029, 0.08029, 0.25, 0.01, 0.4197, 0.08029, 0.49, 0.25, 0.25, 0.5187, 0.25, 1.0, 0.125, 1.0, 0.125, 0.5187, 0.125, 0.5187, 0.125, 1.0, 0.0, 1.0, 0.0, 0.5187, 0.75, 0.49, 0.9197, 0.4197, 0.99, 0.25, 0.9197, 0.08029, 0.75, 0.01, 0.5803, 0.08029, 0.51, 0.25, 0.5803, 0.4197, 0.125, 0.5, 0.125, 0.5187, 0.0, 0.5187, 0.0, 0.5, 0.25, 0.5, 0.25, 0.5187, 0.125, 0.5187, 0.125, 0.5, 0.375, 0.5, 0.25, 0.5, 0.25, 0.5, 0.375, 0.5, 0.25, 0.5187, 0.25, 0.5, 0.25, 0.5, 0.25, 0.5187, 0.625, 0.5, 0.625, 0.5187, 0.5, 0.5187, 0.5, 0.5, 0.75, 0.5, 0.75, 0.5187, 0.625, 0.5187, 0.625, 0.5, 0.875, 0.5, 0.875, 0.5187, 0.75, 0.5187, 0.75, 0.5, 1.0, 0.5, 1.0, 0.5187, 0.875, 0.5187, 0.875, 0.5, 0.375, 0.5, 0.375, 0.5187, 0.25, 0.5187, 0.25, 0.5, 0.5, 0.5, 0.5, 0.5187, 0.375, 0.5187, 0.375, 0.5, 0.375, 0.5187, 0.25, 0.5187, 0.25, 0.5187, 0.375, 0.5187, 0.5, 0.5, 0.5, 0.5187, 0.5, 0.5187, 0.5, 0.5, 0.5, 0.5187, 0.375, 0.5187, 0.375, 0.5187, 0.5, 0.5187, 0.5803, 0.08029, 0.75, 0.01, 0.75, 0.01, 0.5803, 0.08029, 0.5803, 0.08029, 0.75, 0.01, 0.75, 0.01, 0.5803, 0.08029, 0.5, 0.5187, 0.375, 0.5187, 0.375, 0.5187, 0.5, 0.5187, 0.5, 0.5, 0.5, 0.5187, 0.5, 0.5187, 0.5, 0.5, 0.375, 0.5187, 0.25, 0.5187, 0.25, 0.5187, 0.375, 0.5187, 0.25, 0.5187, 0.25, 0.5, 0.25, 0.5, 0.25, 0.5187, 0.51, 0.25, 0.5803, 0.08029, 0.5803, 0.08029, 0.51, 0.25, 0.5, 0.5, 0.375, 0.5, 0.375, 0.5, 0.5, 0.5, 0.5803, 0.08029, 0.75, 0.01, 0.75, 0.01, 0.5803, 0.08029, 0.51, 0.25, 0.5803, 0.08029, 0.5803, 0.08029, 0.51, 0.25, 0.5, 0.5, 0.375, 0.5, 0.375, 0.5, 0.5, 0.5, 0.25, 0.5, 0.25, 0.5, 0.25, 0.5, 0.25, 0.5, 0.5, 0.5, 0.5, 0.5, 0.5, 0.5, 0.5, 0.5, 0.51, 0.25, 0.5803, 0.08029, 0.5803, 0.08029, 0.51, 0.25, 0.5803, 0.08029, 0.75, 0.01, 0.75, 0.01, 0.5803, 0.08029, 0.51, 0.25, 0.5803, 0.08029, 0.5803, 0.08029, 0.51, 0.25, 0.5, 0.5, 0.5, 0.5, 0.5, 0.5, 0.5, 0.5, 0.375, 0.5, 0.25, 0.5, 0.25, 0.5, 0.375, 0.5, 0.25, 0.5, 0.25, 0.5, 0.25, 0.5, 0.25, 0.5])
me_cylinder_002.update()
me_cylinder_003 = bpy.data.meshes.new('Cylinder.003')
me_cylinder_003.from_pydata([(0.0, 1.0, -1.0), (0.0, 1.0, 1.0), (0.7071, 0.7071, -1.0), (0.7071, 0.7071, 1.0), (1.0, 0.0, -1.0), (1.0, 0.0, 1.0), (0.7071, -0.7071, -1.0), (0.7071, -0.7071, 1.0), (0.0, -1.0, -1.0), (0.0, -1.0, 1.0), (-0.7071, -0.7071, -1.0), (-0.7071, -0.7071, 1.0), (-1.0, 0.0, -1.0), (-1.0, 0.0, 1.0), (-0.7071, 0.7071, -1.0), (-0.7071, 0.7071, 1.0), (0.0, 1.0, -0.9252), (0.7071, 0.7071, -0.9252), (1.0, 0.0, -0.9252), (0.7071, -0.7071, -0.9252), (0.0, -1.0, -0.9252), (-0.7071, -0.7071, -0.9252), (-1.0, 0.0, -0.9252), (-0.7071, 0.7071, -0.9252), (-3.884, -4.884, -1.046), (-3.884, -4.884, -1.121), (-4.592, -4.592, -1.121), (-4.592, -4.592, -1.046), (-4.884, -3.884, -1.121), (-4.884, -3.884, -1.046), (-4.112, -3.112, -1.097), (-4.112, -3.112, -1.022), (-3.819, -3.819, -1.097), (-3.819, -3.819, -1.022), (-3.112, -4.112, -1.022), (-3.112, -4.112, -1.097), (-2.852, -2.34, -1.322), (-3.248, -2.736, -1.335), (-2.736, -3.248, -1.335), (-3.098, -3.098, -1.335), (-2.702, -2.702, -1.322), (-2.34, -2.852, -1.322), (0.5768, 1.089, -1.227), (0.1812, 0.6933, -1.239), (0.6933, 0.1812, -1.239), (0.3312, 0.3312, -1.239), (0.7268, 0.7268, -1.227), (1.089, 0.5768, -1.227), (8.703, 8.703, 1.846), (8.485e-07, 12.31, 1.846), (12.31, -5.43e-05, 1.846), (8.703, -8.703, 1.846), (8.485e-07, -12.31, 1.846), (-8.703, -8.703, 1.846), (-12.31, -5.43e-05, 1.846), (-8.703, 8.703, 1.846), (0.3536, 0.8536, -1.0), (0.3536, 0.8536, 1.0), (0.3536, 0.8536, -0.9252), (4.351, 10.51, 1.846), (0.1863, 0.9228, 1.0), (2.293, 11.36, 1.846), (0.1863, 0.9228, -1.0), (0.1863, 0.9228, -0.9252), (0.5303, 0.7803, -1.0), (0.5303, 0.7803, -0.9252), (0.5303, 0.7803, 1.0), (6.527, 9.604, 1.846), (-0.3536, 0.8536, -1.0), (-0.3536, 0.8536, 1.0), (-0.3536, 0.8536, -0.9252), (-4.351, 10.51, 1.846), (-0.1768, 0.9268, -1.0), (-0.1768, 0.9268, -0.9252), (-0.1768, 0.9268, 1.0), (-2.176, 11.41, 1.846), (-0.5303, 0.7803, 1.0), (-6.527, 9.604, 1.846), (-0.5303, 0.7803, -1.0), (-0.5303, 0.7803, -0.9252), (-0.8536, 0.3536, -1.0), (-0.8536, 0.3536, 1.0), (-0.8536, 0.3536, -0.9252), (-10.51, 4.351, 1.846), (-0.7803, 0.5303, -1.0), (-0.7803, 0.5303, -0.9252), (-0.7803, 0.5303, 1.0), (-9.604, 6.527, 1.846), (-0.9268, 0.1768, 1.0), (-11.41, 2.176, 1.846), (-0.9268, 0.1768, -1.0), (-0.9268, 0.1768, -0.9252), (-0.8536, -0.3536, -1.0), (-0.8536, -0.3536, 1.0), (-0.8536, -0.3536, -0.9252), (-4.738, -4.238, -1.121), (-4.738, -4.238, -1.046), (-3.965, -3.465, -1.022), (-3.965, -3.465, -1.097), (-3.173, -2.917, -1.335), (-2.777, -2.521, -1.322), (0.2562, 0.5122, -1.239), (0.6518, 0.9079, -1.227), (-10.51, -4.351, 1.846), (-0.9268, -0.1768, -1.0), (-0.9268, -0.1768, -0.9252), (-4.811, -4.061, -1.121), (-4.811, -4.061, -1.046), (-4.039, -3.289, -1.097), (-3.21, -2.826, -1.335), (-2.815, -2.43, -1.322), (0.2187, 0.6027, -1.239), (0.6143, 0.9984, -1.227), (-0.9268, -0.1768, 1.0), (-4.039, -3.289, -1.022), (-11.41, -2.176, 1.846), (-0.7803, -0.5303, 1.0), (-3.892, -3.642, -1.022), (-9.604, -6.527, 1.846), (-0.7803, -0.5303, -1.0), (-0.7803, -0.5303, -0.9252), (-4.665, -4.415, -1.121), (-4.665, -4.415, -1.046), (-3.892, -3.642, -1.097), (-3.135, -3.007, -1.335), (-2.74, -2.612, -1.322), (0.2937, 0.4217, -1.239), (0.6893, 0.8174, -1.227), (-0.3536, -0.8536, -1.0), (-0.3536, -0.8536, 1.0), (-0.3536, -0.8536, -0.9252), (-4.238, -4.738, -1.121), (-4.238, -4.738, -1.046), (-3.465, -3.965, -1.097), (-3.465, -3.965, -1.022), (-2.917, -3.173, -1.335), (-2.521, -2.777, -1.322), (0.5122, 0.2562, -1.239), (0.9079, 0.6518, -1.227), (-4.351, -10.51, 1.846), (-0.5303, -0.7803, -1.0), (-0.5303, -0.7803, -0.9252), (-4.415, -4.665, -1.121), (-4.415, -4.665, -1.046), (-3.642, -3.892, -1.097), (-3.007, -3.135, -1.335), (-2.612, -2.74, -1.322), (0.4217, 0.2937, -1.239), (0.8174, 0.6893, -1.227), (-0.5303, -0.7803, 1.0), (-3.642, -3.892, -1.022), (-6.527, -9.604, 1.846), (-0.1768, -0.9268, 1.0), (-3.289, -4.039, -1.022), (-2.176, -11.41, 1.846), (-0.1768, -0.9268, -1.0), (-0.1768, -0.9268, -0.9252), (-4.061, -4.811, -1.121), (-4.061, -4.811, -1.046), (-3.289, -4.039, -1.097), (-2.826, -3.21, -1.335), (-2.43, -2.815, -1.322), (0.6027, 0.2187, -1.239), (0.9984, 0.6143, -1.227), (0.3536, -0.8536, -1.0), (0.3536, -0.8536, 1.0), (0.3536, -0.8536, -0.9252), (4.351, -10.51, 1.846), (0.1768, -0.9268, -1.0), (0.1768, -0.9268, -0.9252), (0.1768, -0.9268, 1.0), (2.176, -11.41, 1.846), (0.5303, -0.7803, 1.0), (6.527, -9.604, 1.846), (0.5303, -0.7803, -1.0), (0.5303, -0.7803, -0.9252), (0.8536, -0.3536, -1.0), (0.8536, -0.3536, 1.0), (0.8536, -0.3536, -0.9252), (10.51, -4.351, 1.846), (0.7803, -0.5303, -1.0), (0.7803, -0.5303, -0.9252), (0.7803, -0.5303, 1.0), (9.604, -6.527, 1.846), (0.9268, -0.1768, 1.0), (11.41, -2.176, 1.846), (0.9268, -0.1768, -1.0), (0.9268, -0.1768, -0.9252), (0.8536, 0.3536, -1.0), (0.8536, 0.3536, 1.0), (0.8536, 0.3536, -0.9252), (10.51, 4.351, 1.846), (0.9268, 0.1768, -1.0), (0.9268, 0.1768, -0.9252), (0.9268, 0.1768, 1.0), (11.41, 2.176, 1.846), (0.7803, 0.5303, 1.0), (9.604, 6.527, 1.846), (0.7803, 0.5303, -1.0), (0.7803, 0.5303, -0.9252), (2.293, 11.36, 2.016), (1.054e-06, 12.31, 2.016), (9.604, 6.527, 2.016), (8.703, 8.703, 2.016), (11.41, -2.176, 2.016), (12.31, -5.43e-05, 2.016), (6.527, -9.604, 2.016), (8.703, -8.703, 2.016), (-2.176, -11.41, 2.016), (1.054e-06, -12.31, 2.016), (-9.604, -6.527, 2.016), (-8.703, -8.703, 2.016), (-11.41, 2.176, 2.016), (-12.31, -5.43e-05, 2.016), (-6.527, 9.604, 2.016), (-8.703, 8.703, 2.016), (6.527, 9.604, 2.016), (4.351, 10.51, 2.016), (-2.176, 11.41, 2.016), (-4.351, 10.51, 2.016), (-9.604, 6.527, 2.016), (-10.51, 4.351, 2.016), (-11.41, -2.176, 2.016), (-10.51, -4.351, 2.016), (-6.527, -9.604, 2.016), (-4.351, -10.51, 2.016), (2.176, -11.41, 2.016), (4.351, -10.51, 2.016), (9.604, -6.527, 2.016), (10.51, -4.351, 2.016), (11.41, 2.176, 2.016), (10.51, 4.351, 2.016), (0.5163, 1.395, 0.9957), (0.45, 1.574, 0.9966), (12.13, 6.606, 1.759), (11.31, 8.804, 1.77)], [], [(65, 66, 3, 17), (193, 194, 5, 18), (181, 182, 7, 19), (169, 170, 9, 20), (141, 149, 11, 21), (105, 113, 13, 22), (172, 7, 51, 173), (85, 86, 15, 23), (73, 74, 1, 16), (0, 62, 56, 64, 2, 198, 188, 192, 4, 186, 176, 180, 6, 174, 164, 168, 8, 155, 128, 140, 10, 119, 92, 104, 12, 90, 80, 84, 14, 78, 68, 72), (72, 73, 16, 0), (84, 85, 23, 14), (106, 28, 37, 109), (31, 30, 28, 29), (168, 169, 20, 8), (180, 181, 19, 6), (192, 193, 18, 4), (64, 65, 17, 2), (106, 107, 29, 28), (142, 143, 27, 26), (114, 31, 29, 107), (35, 34, 24, 25), (150, 33, 27, 143), (159, 35, 41, 161), (155, 8, 35, 159), (141, 21, 33, 150), (8, 20, 34, 35), (105, 22, 31, 114), (22, 12, 30, 31), (119, 10, 32, 123), (145, 39, 45, 147), (161, 41, 47, 163), (123, 32, 40, 125), (142, 26, 39, 145), (28, 30, 36, 37), (35, 25, 38, 41), (127, 46, 45, 126), (163, 47, 44, 162), (125, 40, 46, 127), (41, 38, 44, 47), (109, 37, 43, 111), (37, 36, 42, 43), (151, 139, 225, 224), (88, 13, 54, 89), (197, 196, 232, 234), (152, 9, 52, 154), (76, 15, 55, 77), (60, 1, 49, 61), (184, 5, 50, 185), (116, 11, 53, 118), (66, 57, 59, 67), (62, 63, 58, 56), (63, 60, 57, 58), (16, 1, 60, 63), (0, 16, 63, 62), (57, 60, 61, 59), (3, 66, 67, 48), (56, 58, 65, 64), (58, 57, 66, 65), (74, 69, 71, 75), (78, 79, 70, 68), (79, 76, 69, 70), (1, 74, 75, 49), (68, 70, 73, 72), (70, 69, 74, 73), (23, 15, 76, 79), (14, 23, 79, 78), (69, 76, 77, 71), (86, 81, 83, 87), (90, 91, 82, 80), (91, 88, 81, 82), (15, 86, 87, 55), (80, 82, 85, 84), (82, 81, 86, 85), (22, 13, 88, 91), (12, 22, 91, 90), (81, 88, 89, 83), (113, 93, 103, 115), (124, 99, 101, 126), (110, 100, 102, 112), (112, 102, 101, 111), (108, 98, 100, 110), (104, 92, 98, 108), (120, 94, 97, 117), (117, 97, 96, 122), (121, 122, 96, 95), (121, 95, 99, 124), (120, 116, 93, 94), (12, 104, 108, 30), (30, 108, 110, 36), (42, 112, 111, 43), (36, 110, 112, 42), (13, 113, 115, 54), (99, 109, 111, 101), (94, 105, 114, 97), (97, 114, 107, 96), (95, 96, 107, 106), (95, 106, 109, 99), (94, 93, 113, 105), (21, 11, 116, 120), (26, 121, 124, 39), (26, 27, 122, 121), (33, 117, 122, 27), (21, 120, 117, 33), (39, 124, 126, 45), (93, 116, 118, 103), (100, 125, 127, 102), (102, 127, 126, 101), (98, 123, 125, 100), (92, 119, 123, 98), (149, 129, 139, 151), (148, 138, 137, 147), (157, 131, 135, 160), (146, 136, 138, 148), (160, 135, 137, 162), (156, 130, 134, 153), (140, 128, 133, 144), (144, 133, 136, 146), (153, 134, 132, 158), (157, 158, 132, 131), (156, 152, 129, 130), (32, 144, 146, 40), (10, 140, 144, 32), (40, 146, 148, 46), (46, 148, 147, 45), (11, 149, 151, 53), (131, 142, 145, 135), (135, 145, 147, 137), (130, 141, 150, 134), (134, 150, 143, 132), (131, 132, 143, 142), (130, 129, 149, 141), (20, 9, 152, 156), (25, 24, 158, 157), (34, 153, 158, 24), (20, 156, 153, 34), (38, 160, 162, 44), (25, 157, 160, 38), (129, 152, 154, 139), (138, 163, 162, 137), (136, 161, 163, 138), (128, 155, 159, 133), (133, 159, 161, 136), (174, 175, 166, 164), (170, 165, 167, 171), (175, 172, 165, 166), (9, 170, 171, 52), (164, 166, 169, 168), (166, 165, 170, 169), (19, 7, 172, 175), (6, 19, 175, 174), (165, 172, 173, 167), (182, 177, 179, 183), (186, 187, 178, 176), (187, 184, 177, 178), (7, 182, 183, 51), (176, 178, 181, 180), (178, 177, 182, 181), (18, 5, 184, 187), (4, 18, 187, 186), (177, 184, 185, 179), (194, 189, 191, 195), (198, 199, 190, 188), (199, 196, 189, 190), (5, 194, 195, 50), (188, 190, 193, 192), (190, 189, 194, 193), (17, 3, 196, 199), (2, 17, 199, 198), (189, 196, 197, 191), (203, 216, 217, 200, 201, 218, 219, 214, 215, 220, 221, 212, 213, 222, 223, 210, 211, 224, 225, 208, 209, 226, 227, 206, 207, 228, 229, 204, 205, 230, 231, 202), (179, 185, 204, 229), (71, 77, 214, 219), (52, 171, 226, 209), (183, 179, 229, 228), (75, 71, 219, 218), (61, 49, 201, 200), (50, 195, 230, 205), (55, 87, 220, 215), (197, 48, 203, 202), (185, 50, 205, 204), (173, 51, 207, 206), (154, 52, 209, 208), (167, 173, 206, 227), (118, 53, 211, 210), (171, 167, 227, 226), (67, 59, 217, 216), (54, 115, 222, 213), (191, 197, 202, 231), (83, 89, 212, 221), (89, 54, 213, 212), (48, 67, 216, 203), (103, 118, 210, 223), (51, 183, 228, 207), (49, 75, 218, 201), (77, 55, 215, 214), (195, 191, 231, 230), (87, 83, 221, 220), (53, 151, 224, 211), (139, 154, 208, 225), (115, 103, 223, 222), (59, 61, 200, 217), (232, 233, 235, 234), (196, 3, 233, 232), (48, 197, 234, 235), (3, 48, 235, 233)])
_uv = me_cylinder_003.uv_layers.new(name='UVMap')
_uv.uv.foreach_set('vector', [0.9062, 0.5187, 0.9062, 1.0, 0.875, 1.0, 0.875, 0.5187, 0.7812, 0.5187, 0.7812, 1.0, 0.75, 1.0, 0.75, 0.5187, 0.6562, 0.5187, 0.6562, 1.0, 0.625, 1.0, 0.625, 0.5187, 0.5312, 0.5187, 0.5313, 1.0, 0.5, 1.0, 0.5, 0.5187, 0.4062, 0.5187, 0.4063, 1.0, 0.375, 1.0, 0.375, 0.5187, 0.2812, 0.5187, 0.2813, 1.0, 0.25, 1.0, 0.25, 0.5187, 0.5938, 1.0, 0.625, 1.0, 0.625, 1.0, 0.5938, 1.0, 0.1562, 0.5187, 0.1562, 1.0, 0.125, 1.0, 0.125, 0.5187, 0.03125, 0.5187, 0.03125, 1.0, 0.0, 1.0, 0.0, 0.5187, 0.75, 0.49, 0.7947, 0.4715, 0.8349, 0.4549, 0.8773, 0.4373, 0.9197, 0.4197, 0.9373, 0.3773, 0.9549, 0.3349, 0.9724, 0.2924, 0.99, 0.25, 0.9724, 0.2076, 0.9549, 0.1651, 0.9373, 0.1227, 0.9197, 0.08029, 0.8773, 0.06272, 0.8349, 0.04515, 0.7924, 0.02757, 0.75, 0.01, 0.7076, 0.02757, 0.6651, 0.04515, 0.6227, 0.06272, 0.5803, 0.08029, 0.5627, 0.1227, 0.5451, 0.1651, 0.5276, 0.2076, 0.51, 0.25, 0.5276, 0.2924, 0.5451, 0.3349, 0.5627, 0.3773, 0.5803, 0.4197, 0.6227, 0.4373, 0.6651, 0.4549, 0.7076, 0.4724, 0.03125, 0.5, 0.03125, 0.5187, 0.0, 0.5187, 0.0, 0.5, 0.1562, 0.5, 0.1562, 0.5187, 0.125, 0.5187, 0.125, 0.5, 0.2812, 0.5, 0.25, 0.5, 0.25, 0.5, 0.2812, 0.5, 0.25, 0.5187, 0.25, 0.5, 0.25, 0.5, 0.25, 0.5187, 0.5312, 0.5, 0.5312, 0.5187, 0.5, 0.5187, 0.5, 0.5, 0.6562, 0.5, 0.6562, 0.5187, 0.625, 0.5187, 0.625, 0.5, 0.7812, 0.5, 0.7812, 0.5187, 0.75, 0.5187, 0.75, 0.5, 0.9062, 0.5, 0.9062, 0.5187, 0.875, 0.5187, 0.875, 0.5, 0.2812, 0.5, 0.2812, 0.5187, 0.25, 0.5187, 0.25, 0.5, 0.4062, 0.5, 0.4062, 0.5187, 0.375, 0.5187, 0.375, 0.5, 0.2812, 0.5187, 0.25, 0.5187, 0.25, 0.5187, 0.2812, 0.5187, 0.5, 0.5, 0.5, 0.5187, 0.5, 0.5187, 0.5, 0.5, 0.4062, 0.5187, 0.375, 0.5187, 0.375, 0.5187, 0.4062, 0.5187, 0.7076, 0.02757, 0.75, 0.01, 0.75, 0.01, 0.7076, 0.02757, 0.7076, 0.02757, 0.75, 0.01, 0.75, 0.01, 0.7076, 0.02757, 0.4062, 0.5187, 0.375, 0.5187, 0.375, 0.5187, 0.4062, 0.5187, 0.5, 0.5, 0.5, 0.5187, 0.5, 0.5187, 0.5, 0.5, 0.2812, 0.5187, 0.25, 0.5187, 0.25, 0.5187, 0.2812, 0.5187, 0.25, 0.5187, 0.25, 0.5, 0.25, 0.5, 0.25, 0.5187, 0.5627, 0.1227, 0.5803, 0.08029, 0.5803, 0.08029, 0.5627, 0.1227, 0.4062, 0.5, 0.375, 0.5, 0.375, 0.5, 0.4062, 0.5, 0.7076, 0.02757, 0.75, 0.01, 0.75, 0.01, 0.7076, 0.02757, 0.5627, 0.1227, 0.5803, 0.08029, 0.5803, 0.08029, 0.5627, 0.1227, 0.4062, 0.5, 0.375, 0.5, 0.375, 0.5, 0.4062, 0.5, 0.25, 0.5, 0.25, 0.5, 0.25, 0.5, 0.25, 0.5, 0.5, 0.5, 0.5, 0.5, 0.5, 0.5, 0.5, 0.5, 0.5627, 0.1227, 0.5803, 0.08029, 0.5803, 0.08029, 0.5627, 0.1227, 0.7076, 0.02757, 0.75, 0.01, 0.75, 0.01, 0.7076, 0.02757, 0.5627, 0.1227, 0.5803, 0.08029, 0.5803, 0.08029, 0.5627, 0.1227, 0.5, 0.5, 0.5, 0.5, 0.5, 0.5, 0.5, 0.5, 0.2812, 0.5, 0.25, 0.5, 0.25, 0.5, 0.2812, 0.5, 0.25, 0.5, 0.25, 0.5, 0.25, 0.5, 0.25, 0.5, 0.4062, 1.0, 0.4375, 1.0, 0.4375, 1.0, 0.4062, 1.0, 0.2188, 1.0, 0.25, 1.0, 0.25, 1.0, 0.2188, 1.0, 0.8438, 1.0, 0.8438, 1.0, 0.8438, 1.0, 0.8438, 1.0, 0.4688, 1.0, 0.5, 1.0, 0.5, 1.0, 0.4688, 1.0, 0.09375, 1.0, 0.125, 1.0, 0.125, 1.0, 0.09375, 1.0, 0.9671, 1.0, 1.0, 1.0, 1.0, 1.0, 0.9671, 1.0, 0.7188, 1.0, 0.75, 1.0, 0.75, 1.0, 0.7188, 1.0, 0.3438, 1.0, 0.375, 1.0, 0.375, 1.0, 0.3438, 1.0, 0.9062, 1.0, 0.9375, 1.0, 0.9375, 1.0, 0.9062, 1.0, 0.9671, 0.5, 0.9671, 0.5187, 0.9375, 0.5187, 0.9375, 0.5, 0.9671, 0.5187, 0.9671, 1.0, 0.9375, 1.0, 0.9375, 0.5187, 1.0, 0.5187, 1.0, 1.0, 0.9671, 1.0, 0.9671, 0.5187, 1.0, 0.5, 1.0, 0.5187, 0.9671, 0.5187, 0.9671, 0.5, 0.9375, 1.0, 0.9671, 1.0, 0.9671, 1.0, 0.9375, 1.0, 0.875, 1.0, 0.9062, 1.0, 0.9062, 1.0, 0.875, 1.0, 0.9375, 0.5, 0.9375, 0.5187, 0.9062, 0.5187, 0.9062, 0.5, 0.9375, 0.5187, 0.9375, 1.0, 0.9062, 1.0, 0.9062, 0.5187, 0.03125, 1.0, 0.0625, 1.0, 0.0625, 1.0, 0.03125, 1.0, 0.09375, 0.5, 0.09375, 0.5187, 0.0625, 0.5187, 0.0625, 0.5, 0.09375, 0.5187, 0.09375, 1.0, 0.0625, 1.0, 0.0625, 0.5187, 0.0, 1.0, 0.03125, 1.0, 0.03125, 1.0, 0.0, 1.0, 0.0625, 0.5, 0.0625, 0.5187, 0.03125, 0.5187, 0.03125, 0.5, 0.0625, 0.5187, 0.0625, 1.0, 0.03125, 1.0, 0.03125, 0.5187, 0.125, 0.5187, 0.125, 1.0, 0.09375, 1.0, 0.09375, 0.5187, 0.125, 0.5, 0.125, 0.5187, 0.09375, 0.5187, 0.09375, 0.5, 0.0625, 1.0, 0.09375, 1.0, 0.09375, 1.0, 0.0625, 1.0, 0.1562, 1.0, 0.1875, 1.0, 0.1875, 1.0, 0.1562, 1.0, 0.2188, 0.5, 0.2188, 0.5187, 0.1875, 0.5187, 0.1875, 0.5, 0.2188, 0.5187, 0.2188, 1.0, 0.1875, 1.0, 0.1875, 0.5187, 0.125, 1.0, 0.1562, 1.0, 0.1562, 1.0, 0.125, 1.0, 0.1875, 0.5, 0.1875, 0.5187, 0.1562, 0.5187, 0.1562, 0.5, 0.1875, 0.5187, 0.1875, 1.0, 0.1562, 1.0, 0.1562, 0.5187, 0.25, 0.5187, 0.25, 1.0, 0.2188, 1.0, 0.2188, 0.5187, 0.25, 0.5, 0.25, 0.5187, 0.2188, 0.5187, 0.2188, 0.5, 0.1875, 1.0, 0.2188, 1.0, 0.2188, 1.0, 0.1875, 1.0, 0.2813, 1.0, 0.3125, 1.0, 0.3125, 1.0, 0.2812, 1.0, 0.3438, 0.5, 0.3125, 0.5, 0.3125, 0.5, 0.3438, 0.5, 0.5276, 0.2076, 0.5451, 0.1651, 0.5451, 0.1651, 0.5276, 0.2076, 0.5276, 0.2076, 0.5451, 0.1651, 0.5451, 0.1651, 0.5276, 0.2076, 0.5276, 0.2076, 0.5451, 0.1651, 0.5451, 0.1651, 0.5276, 0.2076, 0.5276, 0.2076, 0.5451, 0.1651, 0.5451, 0.1651, 0.5276, 0.2076, 0.3438, 0.5187, 0.3125, 0.5187, 0.3125, 0.5187, 0.3438, 0.5187, 0.3438, 0.5187, 0.3125, 0.5187, 0.3125, 0.5187, 0.3437, 0.5187, 0.3437, 0.5, 0.3437, 0.5187, 0.3125, 0.5187, 0.3125, 0.5, 0.3437, 0.5, 0.3125, 0.5, 0.3125, 0.5, 0.3438, 0.5, 0.3438, 0.5187, 0.3438, 1.0, 0.3125, 1.0, 0.3125, 0.5187, 0.51, 0.25, 0.5276, 0.2076, 0.5276, 0.2076, 0.51, 0.25, 0.51, 0.25, 0.5276, 0.2076, 0.5276, 0.2076, 0.51, 0.25, 0.51, 0.25, 0.5276, 0.2076, 0.5276, 0.2076, 0.51, 0.25, 0.51, 0.25, 0.5276, 0.2076, 0.5276, 0.2076, 0.51, 0.25, 0.25, 1.0, 0.2813, 1.0, 0.2812, 1.0, 0.25, 1.0, 0.3125, 0.5, 0.2812, 0.5, 0.2812, 0.5, 0.3125, 0.5, 0.3125, 0.5187, 0.2812, 0.5187, 0.2812, 0.5187, 0.3125, 0.5187, 0.3125, 0.5187, 0.2812, 0.5187, 0.2812, 0.5187, 0.3125, 0.5187, 0.3125, 0.5, 0.3125, 0.5187, 0.2812, 0.5187, 0.2812, 0.5, 0.3125, 0.5, 0.2812, 0.5, 0.2812, 0.5, 0.3125, 0.5, 0.3125, 0.5187, 0.3125, 1.0, 0.2813, 1.0, 0.2812, 0.5187, 0.375, 0.5187, 0.375, 1.0, 0.3438, 1.0, 0.3438, 0.5187, 0.375, 0.5, 0.3437, 0.5, 0.3438, 0.5, 0.375, 0.5, 0.375, 0.5, 0.375, 0.5187, 0.3437, 0.5187, 0.3437, 0.5, 0.375, 0.5187, 0.3438, 0.5187, 0.3437, 0.5187, 0.375, 0.5187, 0.375, 0.5187, 0.3438, 0.5187, 0.3438, 0.5187, 0.375, 0.5187, 0.375, 0.5, 0.3438, 0.5, 0.3438, 0.5, 0.375, 0.5, 0.3125, 1.0, 0.3438, 1.0, 0.3438, 1.0, 0.3125, 1.0, 0.5451, 0.1651, 0.5627, 0.1227, 0.5627, 0.1227, 0.5451, 0.1651, 0.5451, 0.1651, 0.5627, 0.1227, 0.5627, 0.1227, 0.5451, 0.1651, 0.5451, 0.1651, 0.5627, 0.1227, 0.5627, 0.1227, 0.5451, 0.1651, 0.5451, 0.1651, 0.5627, 0.1227, 0.5627, 0.1227, 0.5451, 0.1651, 0.4063, 1.0, 0.4375, 1.0, 0.4375, 1.0, 0.4062, 1.0, 0.6227, 0.06272, 0.6651, 0.04515, 0.6651, 0.04515, 0.6227, 0.06272, 0.4688, 0.5, 0.4375, 0.5, 0.4375, 0.5, 0.4688, 0.5, 0.6227, 0.06272, 0.6651, 0.04515, 0.6651, 0.04515, 0.6227, 0.06272, 0.4688, 0.5, 0.4375, 0.5, 0.4375, 0.5, 0.4688, 0.5, 0.4688, 0.5187, 0.4375, 0.5187, 0.4375, 0.5187, 0.4687, 0.5187, 0.6227, 0.06272, 0.6651, 0.04515, 0.6651, 0.04515, 0.6227, 0.06272, 0.6227, 0.06272, 0.6651, 0.04515, 0.6651, 0.04515, 0.6227, 0.06272, 0.4687, 0.5187, 0.4375, 0.5187, 0.4375, 0.5187, 0.4688, 0.5187, 0.4688, 0.5, 0.4688, 0.5187, 0.4375, 0.5187, 0.4375, 0.5, 0.4688, 0.5187, 0.4688, 1.0, 0.4375, 1.0, 0.4375, 0.5187, 0.5803, 0.08029, 0.6227, 0.06272, 0.6227, 0.06272, 0.5803, 0.08029, 0.5803, 0.08029, 0.6227, 0.06272, 0.6227, 0.06272, 0.5803, 0.08029, 0.5803, 0.08029, 0.6227, 0.06272, 0.6227, 0.06272, 0.5803, 0.08029, 0.5803, 0.08029, 0.6227, 0.06272, 0.6227, 0.06272, 0.5803, 0.08029, 0.375, 1.0, 0.4063, 1.0, 0.4062, 1.0, 0.375, 1.0, 0.4375, 0.5, 0.4062, 0.5, 0.4062, 0.5, 0.4375, 0.5, 0.4375, 0.5, 0.4062, 0.5, 0.4062, 0.5, 0.4375, 0.5, 0.4375, 0.5187, 0.4062, 0.5187, 0.4062, 0.5187, 0.4375, 0.5187, 0.4375, 0.5187, 0.4062, 0.5187, 0.4062, 0.5187, 0.4375, 0.5187, 0.4375, 0.5, 0.4375, 0.5187, 0.4062, 0.5187, 0.4062, 0.5, 0.4375, 0.5187, 0.4375, 1.0, 0.4063, 1.0, 0.4062, 0.5187, 0.5, 0.5187, 0.5, 1.0, 0.4688, 1.0, 0.4688, 0.5187, 0.5, 0.5, 0.5, 0.5187, 0.4688, 0.5187, 0.4688, 0.5, 0.5, 0.5187, 0.4687, 0.5187, 0.4688, 0.5187, 0.5, 0.5187, 0.5, 0.5187, 0.4688, 0.5187, 0.4687, 0.5187, 0.5, 0.5187, 0.5, 0.5, 0.4688, 0.5, 0.4688, 0.5, 0.5, 0.5, 0.5, 0.5, 0.4688, 0.5, 0.4688, 0.5, 0.5, 0.5, 0.4375, 1.0, 0.4688, 1.0, 0.4688, 1.0, 0.4375, 1.0, 0.6651, 0.04515, 0.7076, 0.02757, 0.7076, 0.02757, 0.6651, 0.04515, 0.6651, 0.04515, 0.7076, 0.02757, 0.7076, 0.02757, 0.6651, 0.04515, 0.6651, 0.04515, 0.7076, 0.02757, 0.7076, 0.02757, 0.6651, 0.04515, 0.6651, 0.04515, 0.7076, 0.02757, 0.7076, 0.02757, 0.6651, 0.04515, 0.5938, 0.5, 0.5938, 0.5187, 0.5625, 0.5187, 0.5625, 0.5, 0.5313, 1.0, 0.5625, 1.0, 0.5625, 1.0, 0.5312, 1.0, 0.5938, 0.5187, 0.5938, 1.0, 0.5625, 1.0, 0.5625, 0.5187, 0.5, 1.0, 0.5313, 1.0, 0.5312, 1.0, 0.5, 1.0, 0.5625, 0.5, 0.5625, 0.5187, 0.5312, 0.5187, 0.5312, 0.5, 0.5625, 0.5187, 0.5625, 1.0, 0.5313, 1.0, 0.5312, 0.5187, 0.625, 0.5187, 0.625, 1.0, 0.5938, 1.0, 0.5938, 0.5187, 0.625, 0.5, 0.625, 0.5187, 0.5938, 0.5187, 0.5938, 0.5, 0.5625, 1.0, 0.5938, 1.0, 0.5938, 1.0, 0.5625, 1.0, 0.6562, 1.0, 0.6875, 1.0, 0.6875, 1.0, 0.6562, 1.0, 0.7188, 0.5, 0.7188, 0.5187, 0.6875, 0.5187, 0.6875, 0.5, 0.7188, 0.5187, 0.7188, 1.0, 0.6875, 1.0, 0.6875, 0.5187, 0.625, 1.0, 0.6562, 1.0, 0.6562, 1.0, 0.625, 1.0, 0.6875, 0.5, 0.6875, 0.5187, 0.6562, 0.5187, 0.6562, 0.5, 0.6875, 0.5187, 0.6875, 1.0, 0.6562, 1.0, 0.6562, 0.5187, 0.75, 0.5187, 0.75, 1.0, 0.7188, 1.0, 0.7188, 0.5187, 0.75, 0.5, 0.75, 0.5187, 0.7188, 0.5187, 0.7188, 0.5, 0.6875, 1.0, 0.7188, 1.0, 0.7188, 1.0, 0.6875, 1.0, 0.7812, 1.0, 0.8125, 1.0, 0.8125, 1.0, 0.7812, 1.0, 0.8438, 0.5, 0.8438, 0.5187, 0.8125, 0.5187, 0.8125, 0.5, 0.8438, 0.5187, 0.8438, 1.0, 0.8125, 1.0, 0.8125, 0.5187, 0.75, 1.0, 0.7812, 1.0, 0.7812, 1.0, 0.75, 1.0, 0.8125, 0.5, 0.8125, 0.5187, 0.7812, 0.5187, 0.7812, 0.5, 0.8125, 0.5187, 0.8125, 1.0, 0.7812, 1.0, 0.7812, 0.5187, 0.875, 0.5187, 0.875, 1.0, 0.8438, 1.0, 0.8438, 0.5187, 0.875, 0.5, 0.875, 0.5187, 0.8438, 0.5187, 0.8438, 0.5, 0.8125, 1.0, 0.8438, 1.0, 0.8438, 1.0, 0.8125, 1.0, 0.4197, 0.4197, 0.3773, 0.4373, 0.3349, 0.4549, 0.2947, 0.4715, 0.25, 0.49, 0.2076, 0.4724, 0.1651, 0.4549, 0.1227, 0.4373, 0.08029, 0.4197, 0.06272, 0.3773, 0.04515, 0.3349, 0.02757, 0.2924, 0.01, 0.25, 0.02757, 0.2076, 0.04515, 0.1651, 0.06272, 0.1227, 0.08029, 0.08029, 0.1227, 0.06272, 0.1651, 0.04515, 0.2076, 0.02757, 0.25, 0.01, 0.2924, 0.02757, 0.3349, 0.04515, 0.3773, 0.06272, 0.4197, 0.08029, 0.4373, 0.1227, 0.4549, 0.1651, 0.4724, 0.2076, 0.49, 0.25, 0.4724, 0.2924, 0.4549, 0.3349, 0.4373, 0.3773, 0.6875, 1.0, 0.7188, 1.0, 0.7188, 1.0, 0.6875, 1.0, 0.0625, 1.0, 0.09375, 1.0, 0.09375, 1.0, 0.0625, 1.0, 0.5, 1.0, 0.5312, 1.0, 0.5312, 1.0, 0.5, 1.0, 0.6562, 1.0, 0.6875, 1.0, 0.6875, 1.0, 0.6562, 1.0, 0.03125, 1.0, 0.0625, 1.0, 0.0625, 1.0, 0.03125, 1.0, 0.9671, 1.0, 1.0, 1.0, 1.0, 1.0, 0.9671, 1.0, 0.75, 1.0, 0.7812, 1.0, 0.7812, 1.0, 0.75, 1.0, 0.125, 1.0, 0.1562, 1.0, 0.1562, 1.0, 0.125, 1.0, 0.8438, 1.0, 0.875, 1.0, 0.875, 1.0, 0.8438, 1.0, 0.7188, 1.0, 0.75, 1.0, 0.75, 1.0, 0.7188, 1.0, 0.5938, 1.0, 0.625, 1.0, 0.625, 1.0, 0.5938, 1.0, 0.4688, 1.0, 0.5, 1.0, 0.5, 1.0, 0.4688, 1.0, 0.5625, 1.0, 0.5938, 1.0, 0.5938, 1.0, 0.5625, 1.0, 0.3438, 1.0, 0.375, 1.0, 0.375, 1.0, 0.3438, 1.0, 0.5312, 1.0, 0.5625, 1.0, 0.5625, 1.0, 0.5312, 1.0, 0.9062, 1.0, 0.9375, 1.0, 0.9375, 1.0, 0.9062, 1.0, 0.25, 1.0, 0.2812, 1.0, 0.2812, 1.0, 0.25, 1.0, 0.8125, 1.0, 0.8438, 1.0, 0.8438, 1.0, 0.8125, 1.0, 0.1875, 1.0, 0.2188, 1.0, 0.2188, 1.0, 0.1875, 1.0, 0.2188, 1.0, 0.25, 1.0, 0.25, 1.0, 0.2188, 1.0, 0.875, 1.0, 0.9062, 1.0, 0.9062, 1.0, 0.875, 1.0, 0.3125, 1.0, 0.3438, 1.0, 0.3438, 1.0, 0.3125, 1.0, 0.625, 1.0, 0.6562, 1.0, 0.6562, 1.0, 0.625, 1.0, 0.0, 1.0, 0.03125, 1.0, 0.03125, 1.0, 0.0, 1.0, 0.09375, 1.0, 0.125, 1.0, 0.125, 1.0, 0.09375, 1.0, 0.7812, 1.0, 0.8125, 1.0, 0.8125, 1.0, 0.7812, 1.0, 0.1562, 1.0, 0.1875, 1.0, 0.1875, 1.0, 0.1562, 1.0, 0.375, 1.0, 0.4062, 1.0, 0.4062, 1.0, 0.375, 1.0, 0.4375, 1.0, 0.4688, 1.0, 0.4688, 1.0, 0.4375, 1.0, 0.2812, 1.0, 0.3125, 1.0, 0.3125, 1.0, 0.2812, 1.0, 0.9375, 1.0, 0.9671, 1.0, 0.9671, 1.0, 0.9375, 1.0, 0.8438, 1.0, 0.875, 1.0, 0.875, 1.0, 0.8438, 1.0, 0.8438, 1.0, 0.875, 1.0, 0.875, 1.0, 0.8438, 1.0, 0.875, 1.0, 0.8438, 1.0, 0.8438, 1.0, 0.875, 1.0, 0.875, 1.0, 0.875, 1.0, 0.875, 1.0, 0.875, 1.0])
me_cylinder_003.update()
me_cylinder_004 = bpy.data.meshes.new('Cylinder.004')
me_cylinder_004.from_pydata([(-7.284e-07, 0.5537, -1.0), (0.0, 1.0, 1.0), (0.09614, 0.5453, -1.0), (0.1736, 0.9848, 1.0), (0.1894, 0.5203, -1.0), (0.342, 0.9397, 1.0), (0.2768, 0.4795, -1.0), (0.5, 0.866, 1.0), (0.3559, 0.4241, -1.0), (0.6428, 0.766, 1.0), (0.4241, 0.3559, -1.0), (0.766, 0.6428, 1.0), (0.4795, 0.2768, -1.0), (0.866, 0.5, 1.0), (0.5203, 0.1894, -1.0), (0.9397, 0.342, 1.0), (0.5453, 0.09614, -1.0), (0.9848, 0.1736, 1.0), (0.5537, -9.12e-08, -1.0), (1.0, 0.0, 1.0), (0.5453, -0.09614, -1.0), (0.9848, -0.1736, 1.0), (0.5203, -0.1894, -1.0), (0.9397, -0.342, 1.0), (0.4795, -0.2768, -1.0), (0.866, -0.5, 1.0), (0.4241, -0.3559, -1.0), (0.766, -0.6428, 1.0), (0.3559, -0.4241, -1.0), (0.6428, -0.766, 1.0), (0.2768, -0.4795, -1.0), (0.5, -0.866, 1.0), (0.1894, -0.5203, -1.0), (0.342, -0.9397, 1.0), (0.09614, -0.5453, -1.0), (0.1736, -0.9848, 1.0), (-7.284e-07, -0.5537, -1.0), (0.0, -1.0, 1.0), (-0.09615, -0.5453, -1.0), (-0.1736, -0.9848, 1.0), (-0.1894, -0.5203, -1.0), (-0.342, -0.9397, 1.0), (-0.2768, -0.4795, -1.0), (-0.5, -0.866, 1.0), (-0.3559, -0.4241, -1.0), (-0.6428, -0.766, 1.0), (-0.4241, -0.3559, -1.0), (-0.766, -0.6428, 1.0), (-0.4795, -0.2768, -1.0), (-0.866, -0.5, 1.0), (-0.5203, -0.1894, -1.0), (-0.9397, -0.342, 1.0), (-0.5453, -0.09614, -1.0), (-0.9848, -0.1736, 1.0), (-0.5537, -9.12e-08, -1.0), (-1.0, 0.0, 1.0), (-0.5453, 0.09614, -1.0), (-0.9848, 0.1736, 1.0), (-0.5203, 0.1894, -1.0), (-0.9397, 0.342, 1.0), (-0.4795, 0.2768, -1.0), (-0.866, 0.5, 1.0), (-0.4241, 0.3559, -1.0), (-0.766, 0.6428, 1.0), (-0.3559, 0.4241, -1.0), (-0.6428, 0.766, 1.0), (-0.2768, 0.4795, -1.0), (-0.5, 0.866, 1.0), (-0.1894, 0.5203, -1.0), (-0.342, 0.9397, 1.0), (-0.09615, 0.5453, -1.0), (-0.1736, 0.9848, 1.0), (-2.707e-07, 0.437, -0.5286), (0.07589, 0.4304, -0.5286), (0.1495, 0.4107, -0.5286), (0.2185, 0.3785, -0.5286), (0.2809, 0.3348, -0.5286), (0.3348, 0.2809, -0.5286), (0.3785, 0.2185, -0.5286), (0.4107, 0.1495, -0.5286), (0.4304, 0.07589, -0.5286), (0.437, -8.031e-07, -0.5286), (0.4304, -0.07589, -0.5286), (0.4107, -0.1495, -0.5286), (0.3785, -0.2185, -0.5286), (0.3348, -0.2809, -0.5286), (0.2809, -0.3348, -0.5286), (0.2185, -0.3785, -0.5286), (0.1495, -0.4107, -0.5286), (0.07589, -0.4304, -0.5286), (-2.707e-07, -0.437, -0.5286), (-0.07589, -0.4304, -0.5286), (-0.1495, -0.4107, -0.5286), (-0.2185, -0.3785, -0.5286), (-0.2809, -0.3348, -0.5286), (-0.3348, -0.2809, -0.5286), (-0.3785, -0.2185, -0.5286), (-0.4107, -0.1495, -0.5286), (-0.4304, -0.07589, -0.5286), (-0.437, -8.031e-07, -0.5286), (-0.4304, 0.07589, -0.5286), (-0.4107, 0.1495, -0.5286), (-0.3785, 0.2185, -0.5286), (-0.3348, 0.2809, -0.5286), (-0.2809, 0.3348, -0.5286), (-0.2185, 0.3785, -0.5286), (-0.1495, 0.4107, -0.5286), (-0.07589, 0.4304, -0.5286)], [], [(72, 1, 3, 73), (73, 3, 5, 74), (74, 5, 7, 75), (75, 7, 9, 76), (76, 9, 11, 77), (77, 11, 13, 78), (78, 13, 15, 79), (79, 15, 17, 80), (80, 17, 19, 81), (81, 19, 21, 82), (82, 21, 23, 83), (83, 23, 25, 84), (84, 25, 27, 85), (85, 27, 29, 86), (86, 29, 31, 87), (87, 31, 33, 88), (88, 33, 35, 89), (89, 35, 37, 90), (90, 37, 39, 91), (91, 39, 41, 92), (92, 41, 43, 93), (93, 43, 45, 94), (94, 45, 47, 95), (95, 47, 49, 96), (96, 49, 51, 97), (97, 51, 53, 98), (98, 53, 55, 99), (99, 55, 57, 100), (100, 57, 59, 101), (101, 59, 61, 102), (102, 61, 63, 103), (103, 63, 65, 104), (104, 65, 67, 105), (105, 67, 69, 106), (3, 1, 71, 69, 67, 65, 63, 61, 59, 57, 55, 53, 51, 49, 47, 45, 43, 41, 39, 37, 35, 33, 31, 29, 27, 25, 23, 21, 19, 17, 15, 13, 11, 9, 7, 5), (106, 69, 71, 107), (107, 71, 1, 72), (0, 2, 4, 6, 8, 10, 12, 14, 16, 18, 20, 22, 24, 26, 28, 30, 32, 34, 36, 38, 40, 42, 44, 46, 48, 50, 52, 54, 56, 58, 60, 62, 64, 66, 68, 70), (70, 107, 72, 0), (68, 106, 107, 70), (66, 105, 106, 68), (64, 104, 105, 66), (62, 103, 104, 64), (60, 102, 103, 62), (58, 101, 102, 60), (56, 100, 101, 58), (54, 99, 100, 56), (52, 98, 99, 54), (50, 97, 98, 52), (48, 96, 97, 50), (46, 95, 96, 48), (44, 94, 95, 46), (42, 93, 94, 44), (40, 92, 93, 42), (38, 91, 92, 40), (36, 90, 91, 38), (34, 89, 90, 36), (32, 88, 89, 34), (30, 87, 88, 32), (28, 86, 87, 30), (26, 85, 86, 28), (24, 84, 85, 26), (22, 83, 84, 24), (20, 82, 83, 22), (18, 81, 82, 20), (16, 80, 81, 18), (14, 79, 80, 16), (12, 78, 79, 14), (10, 77, 78, 12), (8, 76, 77, 10), (6, 75, 76, 8), (4, 74, 75, 6), (2, 73, 74, 4), (0, 72, 73, 2)])
_uv = me_cylinder_004.uv_layers.new(name='UVMap')
_uv.uv.foreach_set('vector', [1.0, 0.6178, 1.0, 1.0, 0.9722, 1.0, 0.9722, 0.6178, 0.9722, 0.6178, 0.9722, 1.0, 0.9444, 1.0, 0.9444, 0.6178, 0.9444, 0.6178, 0.9444, 1.0, 0.9167, 1.0, 0.9167, 0.6178, 0.9167, 0.6178, 0.9167, 1.0, 0.8889, 1.0, 0.8889, 0.6178, 0.8889, 0.6178, 0.8889, 1.0, 0.8611, 1.0, 0.8611, 0.6178, 0.8611, 0.6178, 0.8611, 1.0, 0.8333, 1.0, 0.8333, 0.6178, 0.8333, 0.6178, 0.8333, 1.0, 0.8056, 1.0, 0.8056, 0.6178, 0.8056, 0.6178, 0.8056, 1.0, 0.7778, 1.0, 0.7778, 0.6178, 0.7778, 0.6178, 0.7778, 1.0, 0.75, 1.0, 0.75, 0.6178, 0.75, 0.6178, 0.75, 1.0, 0.7222, 1.0, 0.7222, 0.6178, 0.7222, 0.6178, 0.7222, 1.0, 0.6944, 1.0, 0.6944, 0.6178, 0.6944, 0.6178, 0.6944, 1.0, 0.6667, 1.0, 0.6667, 0.6178, 0.6667, 0.6178, 0.6667, 1.0, 0.6389, 1.0, 0.6389, 0.6178, 0.6389, 0.6178, 0.6389, 1.0, 0.6111, 1.0, 0.6111, 0.6178, 0.6111, 0.6178, 0.6111, 1.0, 0.5833, 1.0, 0.5833, 0.6178, 0.5833, 0.6178, 0.5833, 1.0, 0.5556, 1.0, 0.5556, 0.6178, 0.5556, 0.6178, 0.5556, 1.0, 0.5278, 1.0, 0.5278, 0.6178, 0.5278, 0.6178, 0.5278, 1.0, 0.5, 1.0, 0.5, 0.6178, 0.5, 0.6178, 0.5, 1.0, 0.4722, 1.0, 0.4722, 0.6178, 0.4722, 0.6178, 0.4722, 1.0, 0.4444, 1.0, 0.4444, 0.6178, 0.4444, 0.6178, 0.4444, 1.0, 0.4167, 1.0, 0.4167, 0.6178, 0.4167, 0.6178, 0.4167, 1.0, 0.3889, 1.0, 0.3889, 0.6178, 0.3889, 0.6178, 0.3889, 1.0, 0.3611, 1.0, 0.3611, 0.6178, 0.3611, 0.6178, 0.3611, 1.0, 0.3333, 1.0, 0.3333, 0.6178, 0.3333, 0.6178, 0.3333, 1.0, 0.3056, 1.0, 0.3056, 0.6178, 0.3056, 0.6178, 0.3056, 1.0, 0.2778, 1.0, 0.2778, 0.6178, 0.2778, 0.6178, 0.2778, 1.0, 0.25, 1.0, 0.25, 0.6178, 0.25, 0.6178, 0.25, 1.0, 0.2222, 1.0, 0.2222, 0.6178, 0.2222, 0.6178, 0.2222, 1.0, 0.1944, 1.0, 0.1944, 0.6178, 0.1944, 0.6178, 0.1944, 1.0, 0.1667, 1.0, 0.1667, 0.6178, 0.1667, 0.6178, 0.1667, 1.0, 0.1389, 1.0, 0.1389, 0.6178, 0.1389, 0.6178, 0.1389, 1.0, 0.1111, 1.0, 0.1111, 0.6178, 0.1111, 0.6178, 0.1111, 1.0, 0.08333, 1.0, 0.08333, 0.6178, 0.08333, 0.6178, 0.08333, 1.0, 0.05556, 1.0, 0.05556, 0.6178, 0.2917, 0.4864, 0.25, 0.49, 0.2083, 0.4864, 0.1679, 0.4755, 0.13, 0.4578, 0.09573, 0.4339, 0.06615, 0.4043, 0.04215, 0.37, 0.02447, 0.3321, 0.01365, 0.2917, 0.01, 0.25, 0.01365, 0.2083, 0.02447, 0.1679, 0.04215, 0.13, 0.06615, 0.09573, 0.09573, 0.06615, 0.13, 0.04215, 0.1679, 0.02447, 0.2083, 0.01365, 0.25, 0.01, 0.2917, 0.01365, 0.3321, 0.02447, 0.37, 0.04215, 0.4043, 0.06615, 0.4339, 0.09573, 0.4578, 0.13, 0.4755, 0.1679, 0.4864, 0.2083, 0.49, 0.25, 0.4864, 0.2917, 0.4755, 0.3321, 0.4578, 0.37, 0.4339, 0.4043, 0.4043, 0.4339, 0.37, 0.4578, 0.3321, 0.4755, 0.05556, 0.6178, 0.05556, 1.0, 0.02778, 1.0, 0.02778, 0.6178, 0.02778, 0.6178, 0.02778, 1.0, -3.316e-07, 1.0, -3.316e-07, 0.6178, 0.75, 0.49, 0.7917, 0.4864, 0.8321, 0.4755, 0.87, 0.4578, 0.9043, 0.4339, 0.9339, 0.4043, 0.9578, 0.37, 0.9755, 0.3321, 0.9864, 0.2917, 0.99, 0.25, 0.9864, 0.2083, 0.9755, 0.1679, 0.9578, 0.13, 0.9339, 0.09573, 0.9043, 0.06615, 0.87, 0.04215, 0.8321, 0.02447, 0.7917, 0.01365, 0.75, 0.01, 0.7083, 0.01365, 0.6679, 0.02447, 0.63, 0.04215, 0.5957, 0.06615, 0.5661, 0.09573, 0.5422, 0.13, 0.5245, 0.1679, 0.5136, 0.2083, 0.51, 0.25, 0.5136, 0.2917, 0.5245, 0.3321, 0.5422, 0.37, 0.5661, 0.4043, 0.5957, 0.4339, 0.63, 0.4578, 0.6679, 0.4755, 0.7083, 0.4864, 0.02778, 0.5, 0.02778, 0.6178, -3.316e-07, 0.6178, -3.316e-07, 0.5, 0.05556, 0.5, 0.05556, 0.6178, 0.02778, 0.6178, 0.02778, 0.5, 0.08333, 0.5, 0.08333, 0.6178, 0.05556, 0.6178, 0.05556, 0.5, 0.1111, 0.5, 0.1111, 0.6178, 0.08333, 0.6178, 0.08333, 0.5, 0.1389, 0.5, 0.1389, 0.6178, 0.1111, 0.6178, 0.1111, 0.5, 0.1667, 0.5, 0.1667, 0.6178, 0.1389, 0.6178, 0.1389, 0.5, 0.1944, 0.5, 0.1944, 0.6178, 0.1667, 0.6178, 0.1667, 0.5, 0.2222, 0.5, 0.2222, 0.6178, 0.1944, 0.6178, 0.1944, 0.5, 0.25, 0.5, 0.25, 0.6178, 0.2222, 0.6178, 0.2222, 0.5, 0.2778, 0.5, 0.2778, 0.6178, 0.25, 0.6178, 0.25, 0.5, 0.3056, 0.5, 0.3056, 0.6178, 0.2778, 0.6178, 0.2778, 0.5, 0.3333, 0.5, 0.3333, 0.6178, 0.3056, 0.6178, 0.3056, 0.5, 0.3611, 0.5, 0.3611, 0.6178, 0.3333, 0.6178, 0.3333, 0.5, 0.3889, 0.5, 0.3889, 0.6178, 0.3611, 0.6178, 0.3611, 0.5, 0.4167, 0.5, 0.4167, 0.6178, 0.3889, 0.6178, 0.3889, 0.5, 0.4444, 0.5, 0.4444, 0.6178, 0.4167, 0.6178, 0.4167, 0.5, 0.4722, 0.5, 0.4722, 0.6178, 0.4444, 0.6178, 0.4444, 0.5, 0.5, 0.5, 0.5, 0.6178, 0.4722, 0.6178, 0.4722, 0.5, 0.5278, 0.5, 0.5278, 0.6178, 0.5, 0.6178, 0.5, 0.5, 0.5556, 0.5, 0.5556, 0.6178, 0.5278, 0.6178, 0.5278, 0.5, 0.5833, 0.5, 0.5833, 0.6178, 0.5556, 0.6178, 0.5556, 0.5, 0.6111, 0.5, 0.6111, 0.6178, 0.5833, 0.6178, 0.5833, 0.5, 0.6389, 0.5, 0.6389, 0.6178, 0.6111, 0.6178, 0.6111, 0.5, 0.6667, 0.5, 0.6667, 0.6178, 0.6389, 0.6178, 0.6389, 0.5, 0.6944, 0.5, 0.6944, 0.6178, 0.6667, 0.6178, 0.6667, 0.5, 0.7222, 0.5, 0.7222, 0.6178, 0.6944, 0.6178, 0.6944, 0.5, 0.75, 0.5, 0.75, 0.6178, 0.7222, 0.6178, 0.7222, 0.5, 0.7778, 0.5, 0.7778, 0.6178, 0.75, 0.6178, 0.75, 0.5, 0.8056, 0.5, 0.8056, 0.6178, 0.7778, 0.6178, 0.7778, 0.5, 0.8333, 0.5, 0.8333, 0.6178, 0.8056, 0.6178, 0.8056, 0.5, 0.8611, 0.5, 0.8611, 0.6178, 0.8333, 0.6178, 0.8333, 0.5, 0.8889, 0.5, 0.8889, 0.6178, 0.8611, 0.6178, 0.8611, 0.5, 0.9167, 0.5, 0.9167, 0.6178, 0.8889, 0.6178, 0.8889, 0.5, 0.9444, 0.5, 0.9444, 0.6178, 0.9167, 0.6178, 0.9167, 0.5, 0.9722, 0.5, 0.9722, 0.6178, 0.9444, 0.6178, 0.9444, 0.5, 1.0, 0.5, 1.0, 0.6178, 0.9722, 0.6178, 0.9722, 0.5])
me_cylinder_004.update()

# ---- objects
ob_light = bpy.data.objects.new('Light', light_light)
ob_camera = bpy.data.objects.new('Camera', cam_camera)
ob_torus = bpy.data.objects.new('Torus', me_torus)
ob_cylinder = bpy.data.objects.new('Cylinder', me_cylinder_002)
ob_cylinder_001 = bpy.data.objects.new('Cylinder.001', me_cylinder_003)
ob_cylinder_002 = bpy.data.objects.new('Cylinder.002', me_cylinder_004)

# ---- transforms, parenting, visibility, modifiers, constraints
ob_light.location = (4.076, 1.005, 5.904)
ob_light.rotation_euler = (0.6503, 0.05522, 1.866)
ob_light.lock_rotations_4d = False
ob_light.empty_display_type = 'ARROWS'
ob_light.color = (0.0, 0.0, 0.0, 0.0)
ob_light.lineart.crease_threshold = 0.0
ob_camera.location = (7.359, -6.926, 4.958)
ob_camera.rotation_euler = (1.109, 0.0, 0.8149)
ob_camera.lock_rotations_4d = False
ob_camera.empty_display_type = 'ARROWS'
ob_camera.color = (0.0, 0.0, 0.0, 0.0)
ob_camera.display_type = 'WIRE'
ob_camera.lineart.crease_threshold = 0.0
ob_torus.location = (0.0, 0.0, 1.4)
ob_torus.scale = (1.145, 1.145, 1.145)
_m = ob_torus.modifiers.new('Subdivision', 'SUBSURF')
_m.levels = 3
ob_cylinder.location = (3.122, -7.308, 7.884)
ob_cylinder.scale = (-0.2518, -0.2518, -4.79)
_m = ob_cylinder.modifiers.new('Subdivision', 'SUBSURF')
_m.levels = 2
ob_cylinder_001.location = (0.384, -19.79, 7.415)
ob_cylinder_001.scale = (-0.2083, -0.2083, -3.963)
_m = ob_cylinder_001.modifiers.new('Subdivision', 'SUBSURF')
_m.levels = 2
ob_cylinder_002.location = (3.171, -7.31, 3.251)
ob_cylinder_002.scale = (-1.602, -1.602, -1.602)

# ---- collection membership
col_collection.objects.link(ob_light)
col_collection.objects.link(ob_camera)
col_collection.objects.link(ob_torus)
col_collection.objects.link(ob_cylinder)
col_collection.objects.link(ob_cylinder_001)
col_collection.objects.link(ob_cylinder_002)

# ---- scene / render settings (as saved in the file)
scene.camera = ob_camera
scene.frame_start = 1; scene.frame_end = 250; scene.frame_set(1)
scene.render.engine = 'BLENDER_EEVEE_NEXT'
scene.cycles.sampling_pattern = 'TABULATED_SOBOL'
scene.view_settings.view_transform = 'Filmic'
bpy.context.view_layer.update()
